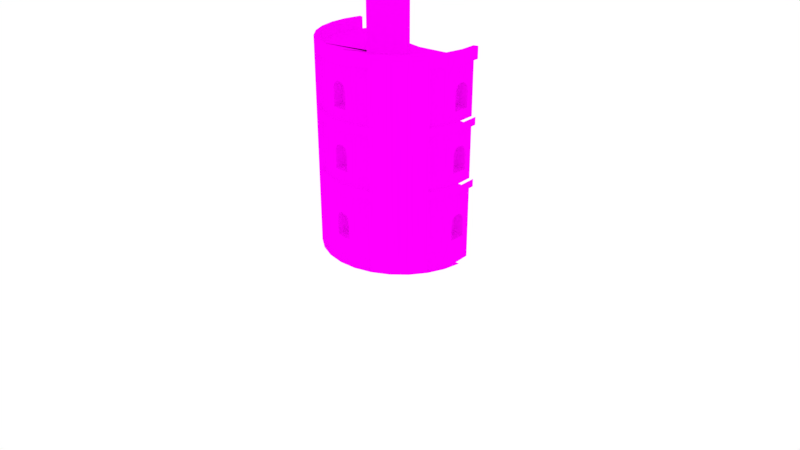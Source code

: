 # Source: clocktowerInside.blend  (saved by Blender 2.78.0; exported with 4.5.12 LTS)
import bpy
from mathutils import Matrix  # noqa: F401  (used for matrix-valued properties, if any)

bpy.ops.wm.read_factory_settings(use_empty=True)
scene = bpy.context.scene
scene.name = 'Scene'

# ---- collections
col_collection_1 = bpy.data.collections.new('Collection 1'); scene.collection.children.link(col_collection_1)

# ---- images (referenced by path relative to the original .blend; pixels are not part of the script)
import os
ASSET_DIR = os.environ.get("B2B_ASSET_DIR", "")  # directory of the original .blend (textures are referenced by path, not embedded)
HERE = os.path.dirname(os.path.abspath(__file__))  # packed textures are extracted next to this script under _unpacked/

def load_image(name, relpath, width, height, colorspace="sRGB"):
    """Load a texture the original file referenced (path relative to the .blend, or extracted next to this script)."""
    p = next((c for c in (os.path.join(HERE, relpath), os.path.join(ASSET_DIR, relpath)) if relpath and os.path.exists(c)), "")
    if p:
        img = bpy.data.images.load(p, check_existing=True)
        img.name = name
    else:  # same state as the original file: an image datablock whose file is absent (Cycles renders it pink)
        img = bpy.data.images.new(name, width, height)
        img.source = "FILE"
        img.filepath = "//" + (relpath or name)
    img.colorspace_settings.name = colorspace
    return img
img_redbricks_jpg = load_image('redBricks.jpg', 'redBricks.jpg', 1024, 1024, 'sRGB')
img_insidebake = load_image('insideBake', 'insideBake.png', 1024, 1024, 'sRGB')
img_whiteplaster_jpg = load_image('whitePlaster.jpg', 'whitePlaster.jpg', 1024, 1024, 'sRGB')
img_redmarble_jpg = load_image('redMarble.jpg', 'redMarble.jpg', 1024, 1024, 'sRGB')
img_clockface_jpg = load_image('clockFace.jpg', 'clockFace.jpg', 1024, 1024, 'sRGB')

# ---- materials (node trees are filled in below, after node groups)
mat_redbricks = bpy.data.materials.new('redBricks')
mat_redbricks.alpha_threshold = 0.0
mat_redbricks.roughness = 0.5
mat_whiteplaster = bpy.data.materials.new('whitePlaster')
mat_whiteplaster.alpha_threshold = 0.0
mat_whiteplaster.roughness = 0.5
mat_redmarble = bpy.data.materials.new('redMarble')
mat_redmarble.alpha_threshold = 0.0
mat_redmarble.roughness = 0.5
mat_clockface = bpy.data.materials.new('clockFace')
mat_clockface.alpha_threshold = 0.0
mat_clockface.roughness = 0.5

# ---- material node trees
mat_redbricks.use_nodes = True; mat_redbricks.node_tree.nodes.clear()
_N = mat_redbricks.node_tree.nodes; _L = mat_redbricks.node_tree.links
n0 = _N.new('ShaderNodeBsdfDiffuse'); n0.name = 'Diffuse BSDF'; n0.location = (10, 300)
n1 = _N.new('ShaderNodeTexImage'); n1.name = 'Image Texture'; n1.location = (-180, 300)
n1.width = 140
n1.image = img_redbricks_jpg
n2 = _N.new('ShaderNodeMixShader'); n2.name = 'Mix Shader'; n2.location = (220, 142)
n3 = _N.new('ShaderNodeBsdfDiffuse'); n3.name = 'Diffuse BSDF.001'; n3.location = (12, 17)
n4 = _N.new('ShaderNodeTexImage'); n4.name = 'Image Texture.001'; n4.location = (-175, 36)
n4.width = 140
n4.image = img_insidebake
n5 = _N.new('ShaderNodeOutputMaterial'); n5.name = 'Material Output'; n5.location = (429, 140)
_L.new(n1.outputs[0], n0.inputs[0])
_L.new(n4.outputs[0], n3.inputs[0])
_L.new(n3.outputs[0], n2.inputs[2])
_L.new(n0.outputs[0], n2.inputs[1])
_L.new(n2.outputs[0], n5.inputs[0])
n5.is_active_output = True
mat_whiteplaster.use_nodes = True; mat_whiteplaster.node_tree.nodes.clear()
_N = mat_whiteplaster.node_tree.nodes; _L = mat_whiteplaster.node_tree.links
n0 = _N.new('ShaderNodeBsdfDiffuse'); n0.name = 'Diffuse BSDF'; n0.location = (10, 300)
n1 = _N.new('ShaderNodeTexImage'); n1.name = 'Image Texture'; n1.location = (-180, 300)
n1.width = 140
n1.image = img_whiteplaster_jpg
n2 = _N.new('ShaderNodeMixShader'); n2.name = 'Mix Shader'; n2.location = (220, 142)
n3 = _N.new('ShaderNodeBsdfDiffuse'); n3.name = 'Diffuse BSDF.001'; n3.location = (12, 17)
n4 = _N.new('ShaderNodeOutputMaterial'); n4.name = 'Material Output'; n4.location = (423, 143)
n5 = _N.new('ShaderNodeTexImage'); n5.name = 'Image Texture.001'; n5.location = (-175, 36)
n5.width = 140
n5.image = img_insidebake
_L.new(n1.outputs[0], n0.inputs[0])
_L.new(n5.outputs[0], n3.inputs[0])
_L.new(n3.outputs[0], n2.inputs[2])
_L.new(n0.outputs[0], n2.inputs[1])
_L.new(n2.outputs[0], n4.inputs[0])
n4.is_active_output = True
mat_redmarble.use_nodes = True; mat_redmarble.node_tree.nodes.clear()
_N = mat_redmarble.node_tree.nodes; _L = mat_redmarble.node_tree.links
n0 = _N.new('ShaderNodeBsdfDiffuse'); n0.name = 'Diffuse BSDF'; n0.location = (10, 300)
n1 = _N.new('ShaderNodeTexImage'); n1.name = 'Image Texture'; n1.location = (-180, 300)
n1.width = 140
n1.image = img_redmarble_jpg
n2 = _N.new('ShaderNodeOutputMaterial'); n2.name = 'Material Output'; n2.location = (444, 149)
n3 = _N.new('ShaderNodeMixShader'); n3.name = 'Mix Shader'; n3.location = (220, 142)
n4 = _N.new('ShaderNodeBsdfDiffuse'); n4.name = 'Diffuse BSDF.001'; n4.location = (12, 17)
n5 = _N.new('ShaderNodeTexImage'); n5.name = 'Image Texture.001'; n5.location = (-175, 36)
n5.width = 140
n5.image = img_insidebake
_L.new(n1.outputs[0], n0.inputs[0])
_L.new(n5.outputs[0], n4.inputs[0])
_L.new(n4.outputs[0], n3.inputs[2])
_L.new(n0.outputs[0], n3.inputs[1])
_L.new(n3.outputs[0], n2.inputs[0])
n2.is_active_output = True
mat_clockface.use_nodes = True; mat_clockface.node_tree.nodes.clear()
_N = mat_clockface.node_tree.nodes; _L = mat_clockface.node_tree.links
n0 = _N.new('ShaderNodeBsdfDiffuse'); n0.name = 'Diffuse BSDF'; n0.location = (10, 300)
n1 = _N.new('ShaderNodeTexImage'); n1.name = 'Image Texture'; n1.location = (-180, 300)
n1.width = 140
n1.image = img_clockface_jpg
n2 = _N.new('ShaderNodeBsdfDiffuse'); n2.name = 'Diffuse BSDF.001'; n2.location = (12, 17)
n3 = _N.new('ShaderNodeTexImage'); n3.name = 'Image Texture.001'; n3.location = (-175, 36)
n3.width = 140
n3.image = img_insidebake
n4 = _N.new('ShaderNodeMixShader'); n4.name = 'Mix Shader'; n4.location = (253, 125)
n5 = _N.new('ShaderNodeOutputMaterial'); n5.name = 'Material Output'; n5.location = (475, 175)
_L.new(n1.outputs[0], n0.inputs[0])
_L.new(n3.outputs[0], n2.inputs[0])
_L.new(n2.outputs[0], n4.inputs[2])
_L.new(n0.outputs[0], n4.inputs[1])
_L.new(n4.outputs[0], n5.inputs[0])
n5.is_active_output = True

# ---- world
world_world = bpy.data.worlds.new('World'); scene.world = world_world
world_world.color = (1.0, 1.0, 1.0)
world_world.use_sun_shadow = False
world_world.sun_shadow_jitter_overblur = 0.0
world_world.cycles.sampling_method = 'MANUAL'

# ---- cameras
cam_camera = bpy.data.cameras.new('Camera')
cam_camera.clip_end = 100.0
cam_camera.lens = 35.0
cam_camera.sensor_width = 32.0
cam_camera.sensor_height = 18.0
cam_camera.ortho_scale = 7.314
cam_camera.dof.focus_distance = 0.0

# ---- meshes
me_circle = bpy.data.meshes.new('Circle')
me_circle.from_pydata([(0.2376, 0.5028, 3.349), (0.2352, 0.5052, 3.314), (0.228, 0.5124, 3.28), (0.2163, 0.5241, 3.249), (0.2006, 0.5398, 3.222), (0.1814, 0.559, 3.2), (0.1595, 0.5809, 3.183), (0.1358, 0.6046, 3.173), (0.1111, 0.6293, 3.17), (0.08642, 0.654, 3.173), (0.06269, 0.6777, 3.183), (0.04082, 0.6996, 3.2), (0.02164, 0.7187, 3.222), (0.005908, 0.7345, 3.249), (-0.005784, 0.7462, 3.28), (-0.01298, 0.7534, 3.314), (-0.01541, 0.7558, 3.349), (-0.01298, 0.7534, 3.384), (-0.005783, 0.7462, 3.417), (0.005908, 0.7345, 3.448), (0.02164, 0.7187, 3.475), (0.04082, 0.6996, 3.498), (0.06269, 0.6777, 3.514), (0.08642, 0.654, 3.524), (0.1111, 0.6293, 3.528), (0.1358, 0.6046, 3.524), (0.1595, 0.5809, 3.514), (0.1814, 0.559, 3.498), (0.2006, 0.5398, 3.475), (0.2163, 0.5241, 3.448), (0.228, 0.5124, 3.417), (0.2352, 0.5052, 3.384), (-0.4329, 0.4382, 3.571), (-0.08368, 0.7874, 3.571), (-0.08368, 0.08892, 3.571), (0.2656, 0.4382, 3.571), (-0.5625, 0.4382, 3.571), (-0.08368, 0.9169, 3.571), (0.3951, 0.4382, 3.571), (-0.08368, -0.0406, 3.571), (-0.3911, 0.4382, 3.646), (-0.08368, 0.7456, 3.646), (0.2238, 0.4382, 3.646), (-0.08368, 0.1307, 3.646), (-0.5215, 0.4382, 3.646), (-0.08368, 0.8759, 3.646), (0.3541, 0.4382, 3.646), (-0.08368, 0.0003996, 3.646), (-0.2913, 0.4382, 3.804), (-0.08368, 0.6458, 3.804), (0.1239, 0.4382, 3.804), (-0.08368, 0.2306, 3.804), (-0.08368, 0.4382, 3.976), (0.1175, 0.5863, 3.524), (0.09279, 0.611, 3.528), (0.09279, 0.611, 3.17), (0.1175, 0.5863, 3.173), (0.0681, 0.6356, 3.524), (0.0681, 0.6356, 3.173), (0.04437, 0.6594, 3.514), (0.04437, 0.6594, 3.183), (0.02249, 0.6812, 3.498), (0.02249, 0.6812, 3.2), (0.003322, 0.7004, 3.475), (0.003322, 0.7004, 3.222), (-0.01241, 0.7162, 3.448), (-0.0241, 0.7278, 3.417), (-0.01241, 0.7162, 3.249), (-0.0313, 0.735, 3.384), (-0.0241, 0.7278, 3.28), (-0.0313, 0.735, 3.314), (-0.03374, 0.7375, 3.349), (0.1631, 0.5407, 3.498), (0.1412, 0.5625, 3.183), (0.1631, 0.5407, 3.2), (0.1412, 0.5625, 3.514), (0.1823, 0.5215, 3.475), (0.1823, 0.5215, 3.222), (0.198, 0.5058, 3.448), (0.198, 0.5058, 3.249), (0.2097, 0.4941, 3.28), (0.2097, 0.4941, 3.417), (0.2169, 0.4869, 3.314), (0.2169, 0.4869, 3.384), (0.2193, 0.4844, 3.349), (0.9239, 0.6686, 2.346), (0.9239, 0.7087, 2.327), (0.9239, 0.7365, 2.292), (0.9239, 0.7464, 2.249), (0.781, 0.7087, 2.327), (0.781, 0.6686, 2.346), (0.9239, 0.7464, 2.022), (0.781, 0.7365, 2.292), (0.781, 0.7464, 2.249), (0.781, 0.7464, 2.022), (0.9239, 0.6686, 1.569), (0.9239, 0.7087, 1.55), (0.9239, 0.7365, 1.515), (0.9239, 0.7464, 1.471), (0.781, 0.7087, 1.55), (0.781, 0.6686, 1.569), (0.9239, 0.7464, 1.244), (0.781, 0.7365, 1.515), (0.781, 0.7464, 1.471), (0.781, 0.7464, 1.244), (0.9239, 0.6686, 0.6702), (0.9239, 0.7087, 0.6509), (0.9239, 0.7365, 0.6161), (0.9239, 0.7464, 0.5728), (0.781, 0.7087, 0.6509), (0.781, 0.6686, 0.6702), (0.9239, 0.7464, 0.3456), (0.781, 0.7365, 0.6161), (0.781, 0.7464, 0.5728), (0.781, 0.7464, 0.3456), (0.8933, 0.8689, 0.0), (0.9434, 0.8803, 0.9839), (0.8933, 0.8689, 0.9839), (0.9434, 0.8803, 1.084), (0.8933, 0.8689, 1.084), (0.9434, 0.8803, 1.782), (0.8933, 0.8689, 1.782), (0.9434, 0.8803, 1.882), (0.8933, 0.8689, 1.882), (0.8933, 0.8689, 2.581), (0.9434, 0.8803, 2.581), (0.9434, 0.8803, 2.731), (0.8829, 0.8665, 2.731), (-0.9442, 0.7087, 2.327), (-0.9442, 0.6686, 2.346), (-0.9442, 0.7365, 2.292), (-0.9442, 0.7464, 2.249), (-0.9442, 0.7464, 2.022), (-0.9442, 0.7087, 1.55), (-0.9442, 0.6686, 1.569), (-0.9442, 0.7365, 1.515), (-0.9442, 0.7464, 1.471), (-0.9442, 0.7464, 1.244), (-0.9442, 0.7087, 0.6509), (-0.9442, 0.6686, 0.6702), (-0.9442, 0.7365, 0.6161), (-0.9442, 0.7464, 0.5728), (-0.9442, 0.7464, 0.3456), (-1.057, 0.8689, 0.0), (-1.107, 0.8803, 0.9839), (-1.057, 0.8689, 0.9839), (-1.107, 0.8803, 1.084), (-1.057, 0.8689, 1.084), (-1.107, 0.8803, 1.782), (-1.057, 0.8689, 1.782), (-1.107, 0.8803, 1.882), (-1.057, 0.8689, 1.882), (-1.107, 0.8803, 2.581), (-1.107, 0.8803, 2.731), (-1.046, 0.8665, 2.581), (-0.9729, 1.076, 2.581), (-1.046, 0.8665, 2.731), (-1.07, 0.7464, 0.5728), (-1.07, 0.7464, 0.3456), (-1.071, 0.7365, 0.6161), (-1.079, 0.6686, 0.6702), (-1.075, 0.7087, 0.6509), (-1.071, 0.7365, 1.515), (-1.07, 0.7464, 1.471), (-1.07, 0.7464, 1.244), (-1.079, 0.6686, 1.569), (-1.075, 0.7087, 1.55), (-1.07, 0.7464, 2.022), (-1.071, 0.7365, 2.292), (-1.07, 0.7464, 2.249), (-1.079, 0.6686, 2.346), (-1.075, 0.7087, 2.327), (-0.05934, -0.2162, 0.6702), (-0.01925, -0.2162, 0.6509), (0.008503, -0.2162, 0.6161), (0.01841, -0.2162, 0.5728), (0.01841, -0.2162, 0.3456), (-0.05934, -0.2162, 1.569), (-0.01924, -0.2162, 1.55), (0.008503, -0.2162, 1.515), (0.01841, -0.2162, 1.471), (0.01841, -0.2162, 1.244), (-0.05934, -0.2162, 2.346), (-0.01924, -0.2162, 2.327), (0.008503, -0.2162, 2.292), (0.01841, -0.2162, 2.249), (0.01841, -0.2162, 2.022), (0.9239, 0.6241, 2.346), (0.9239, 0.584, 2.327), (0.9239, 0.5563, 2.292), (0.9239, 0.5464, 2.249), (0.781, 0.584, 2.327), (0.781, 0.6241, 2.346), (0.9239, 0.5464, 2.022), (0.781, 0.5563, 2.292), (0.781, 0.5464, 2.249), (0.781, 0.5464, 2.022), (0.9239, 0.6241, 1.569), (0.9239, 0.584, 1.55), (0.9239, 0.5563, 1.515), (0.9239, 0.5464, 1.471), (0.781, 0.584, 1.55), (0.781, 0.6241, 1.569), (0.9239, 0.5464, 1.244), (0.781, 0.5563, 1.515), (0.781, 0.5464, 1.471), (0.781, 0.5464, 1.244), (0.9239, 0.6241, 0.6702), (0.9239, 0.584, 0.6509), (0.9239, 0.5563, 0.6161), (0.9239, 0.5464, 0.5728), (0.781, 0.584, 0.6509), (0.781, 0.6241, 0.6702), (0.9239, 0.5464, 0.3456), (0.781, 0.5563, 0.6161), (0.781, 0.5464, 0.5728), (0.781, 0.5464, 0.3456), (0.9184, 0.6464, 0.0), (0.8933, 0.4238, 0.0), (0.8194, 0.2125, 0.0), (0.3523, -0.2546, 0.0), (0.1409, -0.3286, 0.0), (0.1524, -0.3787, 0.9839), (0.3746, -0.3009, 0.9839), (0.8657, 0.1902, 0.9839), (0.9434, 0.4124, 0.9839), (0.9698, 0.6464, 0.9839), (0.1409, -0.3286, 0.9839), (0.3523, -0.2546, 0.9839), (0.9698, 0.6464, 0.0), (0.9434, 0.4124, 0.0), (0.8657, 0.1902, 0.0), (0.7404, -0.009172, 0.0), (0.5739, -0.1757, 0.0), (0.3746, -0.3009, 0.0), (0.1524, -0.3787, 0.0), (0.8194, 0.2125, 0.9839), (0.8933, 0.4238, 0.9839), (0.9184, 0.6464, 0.9839), (0.5739, -0.1757, 0.9841), (0.7404, -0.009172, 0.9841), (0.8657, 0.1902, 1.084), (0.9434, 0.4124, 1.084), (0.5739, -0.1757, 1.084), (0.7404, -0.009172, 1.084), (0.1524, -0.3787, 1.084), (0.3746, -0.3009, 1.084), (0.9698, 0.6464, 1.084), (0.1409, -0.3286, 1.084), (0.3523, -0.2546, 1.084), (0.8194, 0.2125, 1.084), (0.8933, 0.4238, 1.084), (0.9184, 0.6464, 1.084), (0.1524, -0.3787, 1.782), (0.3746, -0.3009, 1.782), (0.8657, 0.1902, 1.782), (0.9434, 0.4124, 1.782), (0.9698, 0.6464, 1.782), (0.1409, -0.3286, 1.782), (0.3523, -0.2546, 1.782), (0.8194, 0.2125, 1.782), (0.8933, 0.4238, 1.782), (0.9184, 0.6464, 1.782), (0.5739, -0.1757, 1.782), (0.7404, -0.009172, 1.782), (0.8657, 0.1902, 1.882), (0.9434, 0.4124, 1.882), (0.5739, -0.1757, 1.882), (0.7404, -0.009172, 1.882), (0.1524, -0.3787, 1.882), (0.3746, -0.3009, 1.882), (0.9698, 0.6464, 1.882), (0.1409, -0.3286, 1.882), (0.3523, -0.2546, 1.882), (0.8194, 0.2125, 1.882), (0.8933, 0.4238, 1.882), (0.9184, 0.6464, 1.882), (0.5739, -0.1757, 2.582), (0.7404, -0.009172, 2.582), (0.9184, 0.6464, 2.581), (0.8933, 0.4238, 2.581), (0.8194, 0.2125, 2.581), (0.9698, 0.6464, 2.581), (0.9434, 0.4124, 2.581), (0.8657, 0.1902, 2.581), (0.3746, -0.3009, 2.581), (0.1524, -0.3787, 2.581), (0.5739, -0.1757, 2.732), (0.7404, -0.009172, 2.732), (0.9698, 0.6464, 2.731), (0.9434, 0.4124, 2.731), (0.8657, 0.1902, 2.731), (0.3746, -0.3009, 2.731), (0.1524, -0.3787, 2.731), (0.5352, -0.1271, 2.582), (0.6918, 0.02956, 2.582), (0.1385, -0.3181, 2.581), (0.3476, -0.2449, 2.581), (0.5352, -0.1271, 2.732), (0.6918, 0.02957, 2.732), (0.8829, 0.4262, 2.731), (0.8097, 0.2171, 2.731), (0.1385, -0.3181, 2.731), (0.3476, -0.2449, 2.731), (0.01841, -0.3424, 0.3456), (-0.01924, -0.3466, 0.6509), (0.008503, -0.3435, 0.6161), (0.01841, -0.3424, 0.5728), (-0.05934, -0.3511, 0.6702), (0.01841, -0.3424, 1.244), (-0.01924, -0.3466, 1.55), (0.008503, -0.3435, 1.515), (0.01841, -0.3424, 1.471), (-0.05934, -0.3511, 1.569), (0.008503, -0.3435, 2.292), (0.01841, -0.3424, 2.249), (0.01841, -0.3424, 2.022), (-0.05934, -0.3511, 2.346), (-0.01924, -0.3466, 2.327), (0.781, 0.6464, 2.022), (0.781, 0.6464, 2.249), (0.781, 0.6464, 0.3456), (0.781, 0.6464, 0.5728), (0.781, 0.6464, 1.244), (0.9239, 0.6464, 2.022), (0.9073, 0.6464, 2.731), (0.781, 0.6464, 1.471), (0.9239, 0.6464, 0.3456), (0.9239, 0.6464, 1.244), (-0.1038, -0.2162, 0.6702), (-0.1439, -0.2162, 0.6509), (-0.1717, -0.2162, 0.6161), (-0.1816, -0.2162, 0.5728), (-0.1816, -0.2162, 0.3456), (-0.1038, -0.2162, 1.569), (-0.1439, -0.2162, 1.55), (-0.1717, -0.2162, 1.515), (-0.1816, -0.2162, 1.471), (-0.1816, -0.2162, 1.244), (-0.1038, -0.2162, 2.346), (-0.1439, -0.2162, 2.327), (-0.1717, -0.2162, 2.292), (-0.1816, -0.2162, 2.249), (-0.1816, -0.2162, 2.022), (-0.9442, 0.584, 2.327), (-0.9442, 0.6241, 2.346), (-0.9442, 0.5563, 2.292), (-0.9442, 0.5464, 2.249), (-0.9442, 0.5464, 2.022), (-0.9442, 0.584, 1.55), (-0.9442, 0.6241, 1.569), (-0.9442, 0.5563, 1.515), (-0.9442, 0.5464, 1.471), (-0.9442, 0.5464, 1.244), (-0.9442, 0.584, 0.6509), (-0.9442, 0.6241, 0.6702), (-0.9442, 0.5563, 0.6161), (-0.9442, 0.5464, 0.5728), (-0.9442, 0.5464, 0.3456), (-1.082, 0.6464, 0.0), (-1.057, 0.4238, 0.0), (-0.9826, 0.2125, 0.0), (-0.5155, -0.2546, 0.0), (-0.3041, -0.3286, 0.0), (-0.08159, -0.3536, 0.0), (-0.08159, -0.405, 0.9839), (-0.3155, -0.3787, 0.9839), (-0.5378, -0.3009, 0.9839), (-1.029, 0.1902, 0.9839), (-1.107, 0.4124, 0.9839), (-1.133, 0.6464, 0.9839), (-0.08159, -0.3536, 0.9839), (-0.3041, -0.3286, 0.9839), (-0.5155, -0.2546, 0.9839), (-1.133, 0.6464, 0.0), (-1.107, 0.4124, 0.0), (-1.029, 0.1902, 0.0), (-0.9036, -0.009172, 0.0), (-0.7371, -0.1757, 0.0), (-0.5378, -0.3009, 0.0), (-0.3155, -0.3787, 0.0), (-0.08159, -0.405, 0.0), (-0.9826, 0.2125, 0.9839), (-1.057, 0.4238, 0.9839), (-1.082, 0.6464, 0.9839), (-0.7371, -0.1757, 0.9841), (-0.9036, -0.009172, 0.9841), (-1.029, 0.1902, 1.084), (-1.107, 0.4124, 1.084), (-0.7371, -0.1757, 1.084), (-0.9036, -0.009172, 1.084), (-0.08159, -0.405, 1.084), (-0.3155, -0.3787, 1.084), (-0.5378, -0.3009, 1.084), (-1.133, 0.6464, 1.084), (-0.08159, -0.3536, 1.084), (-0.3041, -0.3286, 1.084), (-0.5155, -0.2546, 1.084), (-0.9826, 0.2125, 1.084), (-1.057, 0.4238, 1.084), (-1.082, 0.6464, 1.084), (-0.08159, -0.405, 1.782), (-0.3155, -0.3787, 1.782), (-0.5378, -0.3009, 1.782), (-1.029, 0.1902, 1.782), (-1.107, 0.4124, 1.782), (-1.133, 0.6464, 1.782), (-0.08159, -0.3536, 1.782), (-0.3041, -0.3286, 1.782), (-0.5155, -0.2546, 1.782), (-0.9826, 0.2125, 1.782), (-1.057, 0.4238, 1.782), (-1.082, 0.6464, 1.782), (-0.7371, -0.1757, 1.782), (-0.9036, -0.009172, 1.782), (-1.029, 0.1902, 1.882), (-1.107, 0.4124, 1.882), (-0.7371, -0.1757, 1.882), (-0.9036, -0.009172, 1.882), (-0.08159, -0.405, 1.882), (-0.3155, -0.3787, 1.882), (-0.5378, -0.3009, 1.882), (-1.133, 0.6464, 1.882), (-0.08159, -0.3536, 1.882), (-0.3041, -0.3286, 1.882), (-0.5155, -0.2546, 1.882), (-0.9826, 0.2125, 1.882), (-1.057, 0.4238, 1.882), (-1.082, 0.6464, 1.882), (-0.7371, -0.1757, 2.582), (-0.9036, -0.009172, 2.582), (-1.133, 0.6464, 2.581), (-1.107, 0.4124, 2.581), (-1.029, 0.1902, 2.581), (-0.5378, -0.3009, 2.581), (-0.3155, -0.3787, 2.581), (-0.08159, -0.405, 2.581), (-0.7371, -0.1757, 2.732), (-0.9036, -0.009172, 2.732), (-1.133, 0.6464, 2.731), (-1.107, 0.4124, 2.731), (-1.029, 0.1902, 2.731), (-0.5378, -0.3009, 2.731), (-0.3155, -0.3787, 2.731), (-0.08159, -0.405, 2.731), (-0.6984, -0.1271, 2.582), (-0.855, 0.02956, 2.582), (-1.046, 0.4262, 2.581), (-0.9729, 0.2171, 2.581), (-0.3017, -0.3181, 2.581), (-0.5108, -0.2449, 2.581), (-0.6984, -0.1271, 2.732), (-0.855, 0.02957, 2.732), (-1.046, 0.4262, 2.731), (-0.9729, 0.2171, 2.731), (-0.3017, -0.3181, 2.731), (-0.5108, -0.2449, 2.731), (-0.1816, -0.3424, 0.3456), (-0.08159, -0.3536, 0.3456), (-0.1439, -0.3466, 0.6509), (-0.1717, -0.3435, 0.6161), (-0.1816, -0.3424, 0.5728), (-1.07, 0.5464, 0.5728), (-1.07, 0.5464, 0.3456), (-1.082, 0.6464, 0.3456), (-1.071, 0.5563, 0.6161), (-0.1038, -0.3511, 0.6702), (-1.079, 0.6241, 0.6702), (-1.075, 0.584, 0.6509), (-0.1816, -0.3424, 1.244), (-0.08159, -0.3536, 1.244), (-0.1439, -0.3466, 1.55), (-0.1717, -0.3435, 1.515), (-0.1816, -0.3424, 1.471), (-1.071, 0.5563, 1.515), (-1.07, 0.5464, 1.471), (-1.07, 0.5464, 1.244), (-1.082, 0.6464, 1.244), (-0.1038, -0.3511, 1.569), (-1.079, 0.6241, 1.569), (-1.075, 0.584, 1.55), (-1.082, 0.6464, 2.022), (-1.07, 0.5464, 2.022), (-1.071, 0.5563, 2.292), (-1.07, 0.5464, 2.249), (-0.1717, -0.3435, 2.292), (-0.1816, -0.3424, 2.249), (-0.1816, -0.3424, 2.022), (-0.08159, -0.3536, 2.022), (-0.1038, -0.3511, 2.346), (-0.1439, -0.3466, 2.327), (-1.079, 0.6241, 2.346), (-1.075, 0.584, 2.327), (-0.9442, 0.6464, 2.022), (-0.08159, -0.3425, 2.581), (-0.9442, 0.6464, 2.249), (-0.9442, 0.6464, 0.3456), (-0.08159, -0.2162, 0.3456), (-0.08159, -0.3425, 2.731), (-0.9442, 0.6464, 0.5728), (-0.08159, -0.2162, 0.5728), (-0.08159, -0.2162, 2.022), (-0.08159, -0.2162, 2.249), (-1.07, 0.6464, 2.581), (-0.9442, 0.6464, 1.244), (-1.07, 0.6464, 2.731), (-0.9442, 0.6464, 1.471), (-0.08159, -0.2162, 1.244), (-0.08159, -0.2162, 1.471), (0.152, 0.5517, 2.582), (0.2007, 0.5031, 2.582), (0.02984, 0.6739, 2.582), (0.07127, 0.6325, 2.582), (-0.01878, 0.7225, 2.582), (0.1106, 0.5931, 2.582), (0.2656, 0.4382, 2.582), (0.02984, 0.2024, 2.582), (-0.01878, 0.1538, 2.582), (-0.08368, 0.08892, 2.582), (0.1106, 0.2832, 2.582), (0.07127, 0.2439, 2.582), (0.2007, 0.3733, 2.582), (0.152, 0.3247, 2.582), (-0.1486, 0.1538, 2.582), (-0.1972, 0.2024, 2.582), (-0.2386, 0.2439, 2.582), (-0.278, 0.2832, 2.582), (-0.3194, 0.3247, 2.582), (-0.4329, 0.4382, 2.582), (-0.368, 0.3733, 2.582), (-0.08368, 0.7874, 2.582), (-0.278, 0.5931, 2.582), (-0.2386, 0.6325, 2.582), (-0.3194, 0.5517, 2.582), (-0.368, 0.5031, 2.582), (-0.1972, 0.6739, 2.582), (-0.1486, 0.7225, 2.582)], [], [(0, 1, 82, 84), (1, 2, 80, 82), (2, 3, 79, 80), (3, 4, 77, 79), (4, 5, 74, 77), (5, 6, 73, 74), (6, 7, 56, 73), (7, 8, 55, 56), (8, 9, 58, 55), (9, 10, 60, 58), (10, 11, 62, 60), (11, 12, 64, 62), (12, 13, 67, 64), (13, 14, 69, 67), (14, 15, 70, 69), (15, 16, 71, 70), (16, 17, 68, 71), (17, 18, 66, 68), (18, 19, 65, 66), (19, 20, 63, 65), (20, 21, 61, 63), (21, 22, 59, 61), (22, 23, 57, 59), (23, 24, 54, 57), (24, 25, 53, 54), (25, 26, 75, 53), (26, 27, 72, 75), (27, 28, 76, 72), (28, 29, 78, 76), (29, 30, 81, 78), (30, 31, 83, 81), (31, 0, 84, 83), (0, 31, 30, 29, 28, 27, 26, 25, 24, 23, 22, 21, 20, 19, 18, 17, 16, 15, 14, 13, 12, 11, 10, 9, 8, 7, 6, 5, 4, 3, 2, 1), (33, 37, 36, 32), (36, 44, 47, 39), (32, 36, 39, 34), (35, 38, 37, 33), (34, 39, 38, 35), (41, 49, 48, 40), (38, 46, 45, 37), (39, 47, 46, 38), (37, 45, 44, 36), (40, 44, 45, 41), (41, 45, 46, 42), (42, 46, 47, 43), (43, 47, 44, 40), (48, 52, 51), (40, 48, 51, 43), (42, 50, 49, 41), (43, 51, 50, 42), (50, 52, 49), (51, 52, 50), (49, 52, 48), (35, 33, 71, 68, 66, 65, 63, 61, 59, 57, 54, 53, 75, 72, 76, 78, 81, 83, 84), (319, 320, 93, 94), (279, 124, 127, 325), (323, 326, 103, 104), (91, 324, 319, 94), (101, 328, 323, 104), (111, 327, 321, 114), (115, 217, 327, 111, 108, 107, 106, 105, 238, 117), (226, 247, 118, 116), (119, 252, 328, 101, 98, 97, 96, 95, 262, 121), (257, 271, 122, 120), (123, 276, 324, 91, 88, 87, 86, 85, 279, 124), (126, 289, 325, 127), (282, 289, 126, 125), (95, 96, 99, 100), (88, 91, 94, 93), (106, 107, 112, 109), (87, 88, 93, 92), (97, 98, 103, 102), (108, 111, 114, 113), (98, 101, 104, 103), (85, 86, 89, 90), (105, 106, 109, 110), (96, 97, 102, 99), (86, 87, 92, 89), (107, 108, 113, 112), (321, 322, 113, 114), (326, 100, 99, 102, 103), (322, 110, 109, 112, 113), (320, 90, 89, 92, 93), (279, 282, 125, 124), (493, 132, 131, 495), (503, 505, 156, 154), (504, 137, 136, 506), (167, 132, 493, 481), (164, 137, 504, 477), (158, 142, 496, 464), (143, 145, 384, 160, 161, 159, 157, 158, 464, 359), (370, 144, 146, 394), (147, 149, 412, 165, 166, 162, 163, 164, 477, 400), (406, 148, 150, 422), (151, 154, 503, 170, 171, 168, 169, 167, 481, 428), (153, 156, 505, 439), (431, 152, 153, 439), (165, 134, 133, 166), (169, 131, 132, 167), (161, 138, 140, 159), (168, 130, 131, 169), (162, 135, 136, 163), (157, 141, 142, 158), (163, 136, 137, 164), (170, 129, 128, 171), (160, 139, 138, 161), (166, 133, 135, 162), (171, 128, 130, 168), (159, 140, 141, 157), (496, 142, 141, 499), (506, 136, 135, 133, 134), (499, 141, 140, 138, 139), (495, 131, 130, 128, 129), (503, 154, 152, 431), (498, 302, 293, 444), (319, 196, 195, 320), (175, 500, 172, 173, 174), (175, 176, 497, 500), (180, 508, 177, 178, 179), (180, 181, 507, 508), (279, 325, 300, 280), (185, 502, 182, 183, 184), (185, 186, 501, 502), (497, 176, 304, 458), (323, 206, 205, 326), (193, 196, 319, 324), (203, 206, 323, 328), (213, 216, 321, 327), (233, 239, 240, 232), (219, 236, 237, 218), (234, 223, 239, 233), (221, 227, 228, 220), (220, 228, 223, 234), (364, 458, 304, 307, 306, 305, 308, 371, 227, 221), (232, 240, 224, 231), (219, 231, 224, 236), (218, 237, 238, 105, 207, 208, 209, 210, 213, 327, 217), (217, 229, 230, 231, 219, 218), (234, 235, 381, 364, 221, 220), (238, 237, 236, 224, 225, 226), (223, 228, 227, 371, 365, 222), (225, 224, 241, 242), (222, 365, 391, 245), (223, 246, 243, 239), (226, 225, 242, 247), (223, 222, 245, 246), (240, 244, 241, 224), (239, 243, 244, 240), (252, 247, 242, 241, 250, 251), (246, 245, 391, 395, 248, 249), (251, 261, 262, 95, 197, 198, 199, 200, 203, 328, 252), (241, 255, 260, 250), (395, 470, 309, 312, 311, 310, 313, 407, 258, 248), (244, 264, 255, 241), (248, 258, 259, 249), (246, 254, 263, 243), (249, 259, 254, 246), (250, 260, 261, 251), (243, 263, 264, 244), (262, 261, 260, 255, 256, 257), (254, 259, 258, 407, 401, 253), (256, 255, 265, 266), (253, 401, 419, 269), (254, 270, 267, 263), (257, 256, 266, 271), (254, 253, 269, 270), (264, 268, 265, 255), (263, 267, 268, 264), (276, 271, 266, 265, 274, 275), (270, 269, 419, 423, 272, 273), (275, 280, 279, 85, 187, 188, 189, 190, 193, 324, 276), (265, 284, 281, 274), (423, 488, 316, 315, 314, 318, 317, 494, 296, 272), (268, 278, 284, 265), (272, 296, 297, 273), (270, 285, 277, 267), (273, 297, 285, 270), (274, 281, 280, 275), (267, 277, 278, 268), (285, 297, 296, 286), (288, 299, 301, 291), (284, 278, 295, 281), (283, 280, 281, 284), (293, 302, 303, 292), (296, 302, 498, 494), (280, 300, 301, 281), (294, 298, 303, 297), (295, 299, 298, 294), (297, 303, 302, 296), (281, 301, 299, 295), (277, 285, 297, 294), (292, 303, 298, 287), (286, 296, 494, 436), (287, 298, 299, 288), (290, 300, 325, 289), (278, 277, 294, 295), (291, 301, 300, 290), (286, 436, 444, 293), (285, 286, 293, 292), (292, 287, 277, 285), (287, 288, 278, 277), (288, 291, 284, 278), (283, 284, 291, 290), (282, 283, 290, 289), (190, 195, 196, 193), (309, 181, 180, 312), (208, 211, 214, 209), (189, 194, 195, 190), (199, 204, 205, 200), (210, 215, 216, 213), (307, 175, 174, 306), (200, 205, 206, 203), (306, 174, 173, 305), (314, 184, 183, 318), (305, 173, 172, 308), (207, 212, 211, 208), (310, 178, 177, 313), (311, 179, 178, 310), (198, 201, 204, 199), (187, 192, 191, 188), (197, 202, 201, 198), (304, 176, 175, 307), (316, 186, 185, 315), (188, 191, 194, 189), (318, 183, 182, 317), (85, 90, 192, 187), (209, 214, 215, 210), (105, 110, 212, 207), (312, 180, 179, 311), (315, 185, 184, 314), (95, 100, 202, 197), (321, 216, 215, 322), (326, 205, 204, 201, 202, 100), (322, 215, 214, 211, 212, 110), (501, 186, 316, 488), (320, 195, 194, 191, 192, 90), (279, 280, 283, 282), (507, 181, 309, 470), (498, 444, 443, 455), (493, 495, 347, 348), (332, 331, 330, 329, 172, 500), (332, 500, 497, 333), (337, 336, 335, 334, 177, 508), (337, 508, 507, 338), (503, 447, 453, 505), (342, 341, 340, 339, 182, 502), (342, 502, 501, 343), (497, 458, 457, 333), (504, 506, 352, 353), (482, 481, 493, 348), (476, 477, 504, 353), (463, 464, 496, 358), (378, 377, 386, 385), (361, 360, 383, 382), (379, 378, 385, 367), (363, 362, 373, 372), (362, 379, 367, 373), (364, 363, 372, 371, 308, 466, 459, 460, 461, 457, 458), (377, 376, 368, 386), (361, 382, 368, 376), (360, 359, 464, 463, 462, 465, 468, 467, 160, 384, 383), (359, 360, 361, 376, 375, 374), (379, 362, 363, 364, 381, 380), (384, 370, 369, 368, 382, 383), (367, 366, 365, 371, 372, 373), (369, 388, 387, 368), (366, 392, 391, 365), (367, 385, 389, 393), (370, 394, 388, 369), (367, 393, 392, 366), (386, 368, 387, 390), (385, 386, 390, 389), (400, 399, 398, 387, 388, 394), (393, 397, 396, 395, 391, 392), (399, 400, 477, 476, 475, 474, 480, 479, 165, 412, 411), (387, 398, 410, 404), (395, 396, 408, 407, 313, 478, 471, 472, 473, 469, 470), (390, 387, 404, 414), (396, 397, 409, 408), (393, 389, 413, 403), (397, 393, 403, 409), (398, 399, 411, 410), (389, 390, 414, 413), (412, 406, 405, 404, 410, 411), (403, 402, 401, 407, 408, 409), (405, 416, 415, 404), (402, 420, 419, 401), (403, 413, 417, 421), (406, 422, 416, 405), (403, 421, 420, 402), (414, 404, 415, 418), (413, 414, 418, 417), (428, 427, 426, 415, 416, 422), (421, 425, 424, 423, 419, 420), (427, 428, 481, 482, 484, 483, 492, 491, 170, 503, 447), (415, 426, 448, 433), (423, 424, 449, 494, 317, 489, 490, 485, 486, 487, 488), (418, 415, 433, 430), (424, 425, 450, 449), (421, 417, 429, 434), (425, 421, 434, 450), (426, 427, 447, 448), (417, 418, 430, 429), (434, 435, 449, 450), (438, 441, 454, 452), (433, 448, 446, 430), (432, 433, 448, 447), (443, 442, 456, 455), (449, 494, 498, 455), (447, 448, 454, 453), (445, 450, 456, 451), (446, 445, 451, 452), (450, 449, 455, 456), (448, 446, 452, 454), (429, 445, 450, 434), (442, 437, 451, 456), (435, 436, 494, 449), (437, 438, 452, 451), (440, 439, 505, 453), (430, 446, 445, 429), (441, 440, 453, 454), (435, 443, 444, 436), (434, 442, 443, 435), (442, 434, 429, 437), (437, 429, 430, 438), (438, 430, 433, 441), (432, 440, 441, 433), (431, 439, 440, 432), (484, 482, 348, 347), (466, 308, 172, 329), (469, 473, 337, 338), (468, 465, 356, 354), (483, 484, 347, 346), (474, 475, 352, 351), (462, 463, 358, 357), (461, 460, 331, 332), (475, 476, 353, 352), (460, 459, 330, 331), (485, 490, 340, 341), (467, 468, 354, 355), (472, 471, 335, 336), (480, 474, 351, 349), (491, 492, 344, 345), (479, 480, 349, 350), (457, 461, 332, 333), (490, 489, 339, 340), (487, 486, 342, 343), (478, 313, 177, 334), (492, 483, 346, 344), (459, 466, 329, 330), (471, 478, 334, 335), (170, 491, 345, 129), (465, 462, 357, 356), (160, 467, 355, 139), (473, 472, 336, 337), (489, 317, 182, 339), (486, 485, 341, 342), (165, 479, 350, 134), (496, 499, 357, 358), (506, 134, 350, 349, 351, 352), (499, 139, 355, 354, 356, 357), (501, 488, 487, 343), (495, 129, 345, 344, 346, 347), (503, 431, 432, 447), (507, 470, 469, 338), (447, 517, 516, 448), (450, 522, 521, 449), (124, 279, 530, 536), (494, 449, 521, 515), (295, 294, 514, 512), (447, 503, 518, 517), (448, 516, 520, 446), (281, 511, 513, 280), (155, 524, 523, 154), (450, 445, 519, 522), (296, 510, 509, 297), (296, 494, 515, 510), (295, 512, 511, 281), (294, 297, 509, 514), (279, 280, 513, 530), (445, 446, 520, 519), (503, 154, 523, 518), (515, 35, 84, 82, 80, 79, 77, 74, 73, 56, 55, 58, 60, 62, 64, 67, 69, 70, 71, 33, 530, 513, 511, 512, 514, 509, 510), (530, 33, 32, 528, 534, 533, 531, 532, 535, 536), (518, 34, 35, 515, 521, 522, 519, 520, 516, 517), (528, 32, 34, 518, 523, 524, 525, 526, 527, 529)])
me_circle.polygons.foreach_set('material_index', [0, 0, 0, 0, 0, 0, 0, 0, 0, 0, 0, 0, 0, 0, 0, 0, 0, 0, 0, 0, 0, 0, 0, 0, 0, 0, 0, 0, 0, 0, 0, 0, 3, 2, 2, 2, 2, 2, 2, 2, 2, 2, 2, 2, 2, 2, 2, 2, 2, 2, 2, 2, 2, 1, 0, 2, 0, 0, 0, 0, 1, 2, 1, 2, 1, 0, 2, 0, 0, 0, 0, 0, 0, 0, 0, 0, 0, 0, 0, 0, 0, 0, 0, 0, 0, 2, 0, 0, 0, 0, 1, 2, 1, 2, 1, 0, 2, 0, 0, 0, 0, 0, 0, 0, 0, 0, 0, 0, 0, 0, 0, 0, 0, 0, 0, 0, 0, 0, 0, 0, 2, 0, 0, 0, 0, 0, 0, 0, 0, 1, 0, 1, 0, 1, 0, 0, 1, 0, 0, 0, 0, 2, 2, 2, 2, 2, 2, 2, 0, 0, 1, 0, 1, 0, 1, 0, 0, 1, 0, 0, 0, 2, 2, 2, 2, 2, 2, 2, 0, 0, 1, 0, 1, 0, 1, 0, 0, 1, 0, 0, 0, 0, 0, 0, 2, 2, 2, 2, 2, 2, 0, 0, 0, 0, 0, 0, 0, 2, 2, 2, 2, 2, 2, 2, 0, 0, 0, 0, 0, 0, 0, 0, 0, 0, 0, 0, 0, 0, 0, 0, 0, 0, 0, 0, 0, 0, 0, 0, 0, 0, 0, 0, 0, 0, 0, 0, 0, 0, 0, 0, 0, 0, 0, 0, 2, 0, 0, 0, 0, 0, 0, 0, 0, 1, 0, 1, 0, 1, 0, 0, 1, 0, 0, 0, 0, 2, 2, 2, 2, 2, 2, 2, 0, 0, 1, 0, 1, 0, 1, 0, 0, 1, 0, 0, 0, 2, 2, 2, 2, 2, 2, 2, 0, 0, 1, 0, 1, 0, 1, 0, 0, 1, 0, 0, 0, 0, 0, 0, 2, 2, 2, 2, 2, 2, 0, 0, 0, 0, 0, 0, 0, 2, 2, 2, 2, 2, 2, 2, 0, 0, 0, 0, 0, 0, 0, 0, 0, 0, 0, 0, 0, 0, 0, 0, 0, 0, 0, 0, 0, 0, 0, 0, 0, 0, 0, 0, 0, 0, 0, 0, 0, 0, 0, 0, 0, 0, 0, 0, 0, 0, 0, 0, 0, 0, 0, 0, 0, 0, 0, 0, 0, 0, 1, 1, 1, 1])
_uv = me_circle.uv_layers.new(name='UVMap')
_uv.uv.foreach_set('vector', [0.3646, 0.4771, 0.3646, 0.482, 0.3682, 0.482, 0.3682, 0.4771, 0.3646, 0.482, 0.3646, 0.4868, 0.3682, 0.4868, 0.3682, 0.482, 0.3646, 0.4868, 0.3646, 0.4917, 0.3682, 0.4917, 0.3682, 0.4868, 0.3646, 0.4917, 0.3646, 0.4965, 0.3682, 0.4965, 0.3682, 0.4917, 0.3646, 0.4965, 0.3646, 0.5014, 0.3682, 0.5014, 0.3682, 0.4965, 0.3646, 0.5014, 0.3646, 0.5063, 0.3682, 0.5063, 0.3682, 0.5014, 0.3646, 0.5063, 0.3646, 0.5111, 0.3682, 0.5111, 0.3682, 0.5063, 0.3646, 0.5111, 0.3646, 0.516, 0.3682, 0.516, 0.3682, 0.5111, 0.3646, 0.516, 0.3646, 0.5208, 0.3682, 0.5208, 0.3682, 0.516, 0.3646, 0.5208, 0.3646, 0.5257, 0.3682, 0.5257, 0.3682, 0.5208, 0.3646, 0.5257, 0.3646, 0.5306, 0.3682, 0.5306, 0.3682, 0.5257, 0.3646, 0.5306, 0.3646, 0.5354, 0.3682, 0.5354, 0.3682, 0.5306, 0.3646, 0.5354, 0.3646, 0.5403, 0.3682, 0.5403, 0.3682, 0.5354, 0.3646, 0.5403, 0.3646, 0.5452, 0.3682, 0.5452, 0.3682, 0.5403, 0.3646, 0.5452, 0.3646, 0.55, 0.3682, 0.55, 0.3682, 0.5452, 0.3646, 0.55, 0.3646, 0.5549, 0.3682, 0.5549, 0.3682, 0.55, 0.3646, 0.5549, 0.3646, 0.5597, 0.3682, 0.5597, 0.3682, 0.5549, 0.3646, 0.5597, 0.3646, 0.5646, 0.3682, 0.5646, 0.3682, 0.5597, 0.3646, 0.5646, 0.3646, 0.5695, 0.3682, 0.5695, 0.3682, 0.5646, 0.3646, 0.5695, 0.3646, 0.5743, 0.3682, 0.5743, 0.3682, 0.5695, 0.3646, 0.5743, 0.3646, 0.5792, 0.3682, 0.5792, 0.3682, 0.5743, 0.3646, 0.5792, 0.3646, 0.5841, 0.3682, 0.5841, 0.3682, 0.5792, 0.3646, 0.5841, 0.3646, 0.5889, 0.3682, 0.5889, 0.3682, 0.5841, 0.3646, 0.5889, 0.3646, 0.5938, 0.3682, 0.5938, 0.3682, 0.5889, 0.3646, 0.5938, 0.3646, 0.5986, 0.3682, 0.5986, 0.3682, 0.5938, 0.3646, 0.5986, 0.3646, 0.6035, 0.3682, 0.6035, 0.3682, 0.5986, 0.3646, 0.6035, 0.3646, 0.6084, 0.3682, 0.6084, 0.3682, 0.6035, 0.3646, 0.6084, 0.3646, 0.6132, 0.3682, 0.6132, 0.3682, 0.6084, 0.3646, 0.6132, 0.3646, 0.6181, 0.3682, 0.6181, 0.3682, 0.6132, 0.3646, 0.6181, 0.3646, 0.623, 0.3682, 0.623, 0.3682, 0.6181, 0.3646, 0.623, 0.3646, 0.6278, 0.3682, 0.6278, 0.3682, 0.623, 0.3646, 0.6278, 0.3646, 0.6327, 0.3682, 0.6327, 0.3682, 0.6278, 0.01793, 0.4943, 0.02577, 0.5876, 0.05173, 0.6774, 0.09482, 0.7604, 0.1534, 0.8333, 0.2252, 0.8934, 0.3074, 0.9384, 0.397, 0.9664, 0.4904, 0.9765, 0.5841, 0.9682, 0.6745, 0.9419, 0.758, 0.8986, 0.8316, 0.8399, 0.8923, 0.7681, 0.9378, 0.686, 0.9664, 0.5967, 0.977, 0.5036, 0.9692, 0.4103, 0.9432, 0.3205, 0.9001, 0.2375, 0.8416, 0.1645, 0.7698, 0.1045, 0.6875, 0.05953, 0.598, 0.03148, 0.5045, 0.0214, 0.4109, 0.02968, 0.3205, 0.05598, 0.2369, 0.09931, 0.1634, 0.158, 0.1027, 0.2298, 0.05714, 0.3119, 0.02852, 0.4012, 0.3003, 0.2484, 0.3147, 0.2378, 0.3174, 0.2256, 0.3194, 0.1975, 0.1668, 0.6168, 0.1628, 0.6279, 0.2288, 0.6828, 0.239, 0.6768, 0.3194, 0.1975, 0.3174, 0.2256, 0.325, 0.2364, 0.3377, 0.2492, 0.3187, 0.2428, 0.3191, 0.2382, 0.3147, 0.2378, 0.3003, 0.2484, 0.3377, 0.2492, 0.325, 0.2364, 0.3191, 0.2382, 0.3187, 0.2428, 0.3166, 0.2357, 0.3179, 0.2348, 0.3189, 0.233, 0.3183, 0.2306, 0.0007613, 0.6768, 0.01096, 0.6828, 0.07697, 0.6279, 0.07295, 0.6168, 0.325, 0.2364, 0.3231, 0.2356, 0.3192, 0.2375, 0.3191, 0.2382, 0.07295, 0.6168, 0.07697, 0.6279, 0.1628, 0.6279, 0.1668, 0.6168, 0.3183, 0.2306, 0.318, 0.2284, 0.3157, 0.2365, 0.3166, 0.2357, 0.3166, 0.2357, 0.3157, 0.2365, 0.3192, 0.2376, 0.3192, 0.2367, 0.3192, 0.2367, 0.3192, 0.2375, 0.3231, 0.2356, 0.3219, 0.235, 0.3219, 0.235, 0.3231, 0.2356, 0.318, 0.2284, 0.3183, 0.2306, 0.3189, 0.233, 0.319, 0.2345, 0.3202, 0.2347, 0.3183, 0.2306, 0.3189, 0.233, 0.3202, 0.2347, 0.3219, 0.235, 0.3192, 0.2367, 0.319, 0.2356, 0.3179, 0.2348, 0.3166, 0.2357, 0.3219, 0.235, 0.3202, 0.2347, 0.3191, 0.2356, 0.3192, 0.2367, 0.319, 0.2356, 0.319, 0.2345, 0.3179, 0.2348, 0.3202, 0.2347, 0.319, 0.2345, 0.3191, 0.2356, 0.3179, 0.2348, 0.319, 0.2345, 0.3189, 0.233, 0.3187, 0.2428, 0.3003, 0.2484, 0.3055, 0.2559, 0.3052, 0.2545, 0.3052, 0.2532, 0.3063, 0.2539, 0.3076, 0.2544, 0.3089, 0.2547, 0.3103, 0.2547, 0.3116, 0.2544, 0.3129, 0.2539, 0.314, 0.2531, 0.315, 0.2522, 0.3158, 0.251, 0.3163, 0.2498, 0.3165, 0.2484, 0.3175, 0.2494, 0.3183, 0.2505, 0.3188, 0.2518, 0.9403, 0.9225, 0.9403, 0.9545, 0.9533, 0.9528, 0.9544, 0.9225, 0.3324, 0.7977, 0.3036, 0.8052, 0.3081, 0.8252, 0.3373, 0.8171, 0.181, 0.5455, 0.2097, 0.5597, 0.214, 0.5473, 0.1873, 0.5328, 0.9544, 0.9023, 0.9403, 0.9023, 0.9403, 0.9225, 0.9544, 0.9225, 0.1692, 0.5239, 0.1629, 0.5365, 0.181, 0.5455, 0.1873, 0.5328, 0.0007613, 0.9265, 0.0007613, 0.9406, 0.02093, 0.9406, 0.02093, 0.9265, 0.5566, 0.491, 0.5209, 0.4868, 0.5202, 0.5373, 0.5057, 0.5391, 0.5099, 0.572, 0.5121, 0.5781, 0.5168, 0.5827, 0.5229, 0.5847, 0.5175, 0.6292, 0.5498, 0.6287, 0.8722, 0.3129, 0.8722, 0.299, 0.8395, 0.299, 0.8395, 0.3129, 0.7439, 0.4944, 0.7095, 0.4865, 0.7061, 0.51, 0.6912, 0.51, 0.6912, 0.5437, 0.6927, 0.5501, 0.6968, 0.5552, 0.7028, 0.5581, 0.6948, 0.5887, 0.728, 0.5918, 0.5443, 0.9583, 0.5443, 0.9444, 0.5116, 0.9444, 0.5116, 0.9583, 0.9231, 0.1342, 0.8893, 0.1324, 0.8893, 0.153, 0.8749, 0.1551, 0.8798, 0.188, 0.8822, 0.1941, 0.8869, 0.1985, 0.8932, 0.2005, 0.8902, 0.2329, 0.9211, 0.2328, 0.3102, 0.8334, 0.3404, 0.8245, 0.3373, 0.8171, 0.3081, 0.8252, 0.9197, 0.6225, 0.9197, 0.6017, 0.8871, 0.6017, 0.8871, 0.6225, 0.2403, 0.5469, 0.2363, 0.5419, 0.2222, 0.5536, 0.2242, 0.5597, 0.9725, 0.9577, 0.976, 0.9239, 0.9544, 0.9225, 0.9533, 0.9528, 0.06885, 0.9128, 0.06264, 0.9103, 0.0568, 0.9274, 0.06147, 0.9296, 0.9706, 0.9642, 0.9725, 0.9577, 0.9533, 0.9528, 0.9534, 0.9583, 0.2318, 0.5369, 0.2269, 0.5323, 0.214, 0.5473, 0.219, 0.5496, 0.05616, 0.9084, 0.02234, 0.9049, 0.02093, 0.9265, 0.0513, 0.9276, 0.2269, 0.5323, 0.1981, 0.5141, 0.1873, 0.5328, 0.214, 0.5473, 0.9654, 0.9762, 0.9681, 0.9704, 0.9513, 0.963, 0.9467, 0.9675, 0.07466, 0.9155, 0.06885, 0.9128, 0.06147, 0.9296, 0.06598, 0.9341, 0.2363, 0.5419, 0.2318, 0.5369, 0.219, 0.5496, 0.2222, 0.5536, 0.9681, 0.9704, 0.9706, 0.9642, 0.9534, 0.9583, 0.9513, 0.963, 0.06264, 0.9103, 0.05616, 0.9084, 0.0513, 0.9276, 0.0568, 0.9274, 0.02093, 0.9406, 0.05298, 0.9406, 0.0513, 0.9276, 0.02093, 0.9265, 0.2097, 0.5597, 0.2242, 0.5597, 0.2222, 0.5536, 0.219, 0.5496, 0.214, 0.5473, 0.05298, 0.9406, 0.06598, 0.9341, 0.06147, 0.9296, 0.0568, 0.9274, 0.0513, 0.9276, 0.9403, 0.9545, 0.9467, 0.9675, 0.9513, 0.963, 0.9534, 0.9583, 0.9533, 0.9528, 0.6618, 0.7726, 0.6634, 0.7657, 0.631, 0.762, 0.631, 0.7691, 0.9954, 0.1439, 0.9813, 0.1439, 0.9824, 0.1744, 0.9954, 0.176, 0.7431, 0.2153, 0.7623, 0.2207, 0.771, 0.1917, 0.7511, 0.187, 0.9947, 0.2538, 0.9806, 0.2538, 0.9817, 0.2843, 0.9947, 0.2859, 0.9813, 0.1261, 0.9813, 0.1439, 0.9954, 0.1439, 0.9954, 0.1245, 0.9806, 0.236, 0.9806, 0.2538, 0.9947, 0.2538, 0.9947, 0.2344, 0.8444, 0.7487, 0.8444, 0.7665, 0.8585, 0.7665, 0.8585, 0.7471, 0.5382, 0.345, 0.5989, 0.4686, 0.6286, 0.4564, 0.6061, 0.4179, 0.611, 0.4136, 0.6136, 0.4076, 0.6132, 0.401, 0.6041, 0.3689, 0.5899, 0.373, 0.5694, 0.3265, 0.8623, 0.4627, 0.8296, 0.4627, 0.8296, 0.4766, 0.8623, 0.4766, 0.7701, 0.3278, 0.766, 0.4263, 0.799, 0.43, 0.7973, 0.3986, 0.8037, 0.397, 0.8089, 0.3928, 0.8116, 0.3868, 0.8186, 0.3537, 0.8039, 0.3506, 0.8056, 0.3268, 0.5443, 0.929, 0.5116, 0.929, 0.5116, 0.9428, 0.5443, 0.9428, 0.08071, 0.6921, 0.04235, 0.7821, 0.07013, 0.7946, 0.08071, 0.7639, 0.08715, 0.7646, 0.09326, 0.7625, 0.09784, 0.758, 0.1154, 0.7302, 0.1031, 0.7224, 0.1115, 0.7039, 0.7792, 0.1939, 0.771, 0.1917, 0.7623, 0.2207, 0.7698, 0.2239, 0.9617, 0.4394, 0.9291, 0.4394, 0.9291, 0.4601, 0.9617, 0.4601, 0.9709, 0.3076, 0.9884, 0.2988, 0.9838, 0.2944, 0.9686, 0.3015, 0.9653, 0.1786, 0.9824, 0.1744, 0.9813, 0.1439, 0.9623, 0.145, 0.8324, 0.8142, 0.8476, 0.8071, 0.8455, 0.8024, 0.8302, 0.8078, 0.9671, 0.1852, 0.9823, 0.1799, 0.9824, 0.1744, 0.9653, 0.1786, 0.9664, 0.2951, 0.9816, 0.2898, 0.9817, 0.2843, 0.9646, 0.2886, 0.8284, 0.8012, 0.8455, 0.797, 0.8444, 0.7665, 0.8254, 0.7675, 0.9646, 0.2886, 0.9817, 0.2843, 0.9806, 0.2538, 0.9616, 0.2549, 0.9716, 0.1977, 0.9891, 0.1889, 0.9845, 0.1845, 0.9693, 0.1916, 0.8347, 0.8203, 0.8522, 0.8115, 0.8476, 0.8071, 0.8324, 0.8142, 0.9686, 0.3015, 0.9838, 0.2944, 0.9816, 0.2898, 0.9664, 0.2951, 0.9693, 0.1916, 0.9845, 0.1845, 0.9823, 0.1799, 0.9671, 0.1852, 0.8302, 0.8078, 0.8455, 0.8024, 0.8455, 0.797, 0.8284, 0.8012, 0.8585, 0.7665, 0.8444, 0.7665, 0.8455, 0.797, 0.8585, 0.7986, 0.9947, 0.2859, 0.9817, 0.2843, 0.9816, 0.2898, 0.9838, 0.2944, 0.9884, 0.2988, 0.8585, 0.7986, 0.8455, 0.797, 0.8455, 0.8024, 0.8476, 0.8071, 0.8522, 0.8115, 0.9954, 0.176, 0.9824, 0.1744, 0.9823, 0.1799, 0.9845, 0.1845, 0.9891, 0.1889, 0.8206, 0.624, 0.7901, 0.6275, 0.7901, 0.6361, 0.8225, 0.6324, 0.8205, 0.7931, 0.7919, 0.8022, 0.7942, 0.8103, 0.8239, 0.8005, 0.9689, 0.6588, 0.9543, 0.6588, 0.9553, 0.6894, 0.9689, 0.6919, 0.3553, 0.7974, 0.3422, 0.7993, 0.3488, 0.8124, 0.3534, 0.8077, 0.3555, 0.803, 0.3553, 0.7974, 0.3562, 0.7673, 0.3422, 0.7673, 0.3422, 0.7993, 0.9799, 0.5276, 0.9668, 0.5295, 0.9735, 0.5426, 0.9781, 0.5379, 0.9801, 0.5332, 0.9799, 0.5276, 0.9809, 0.4975, 0.9668, 0.4975, 0.9668, 0.5295, 0.6087, 0.7742, 0.6038, 0.7936, 0.6329, 0.8019, 0.6375, 0.7819, 0.9014, 0.7722, 0.8889, 0.7679, 0.8889, 0.7826, 0.8951, 0.7805, 0.8991, 0.7772, 0.9014, 0.7722, 0.9159, 0.7457, 0.9034, 0.7394, 0.8889, 0.7679, 0.3422, 0.7673, 0.3562, 0.7673, 0.3562, 0.7495, 0.3422, 0.7479, 0.3511, 0.865, 0.337, 0.8679, 0.3442, 0.8975, 0.3577, 0.8971, 0.9543, 0.638, 0.9543, 0.6588, 0.9689, 0.6588, 0.9689, 0.638, 0.3328, 0.8478, 0.337, 0.8679, 0.3511, 0.865, 0.3469, 0.8449, 0.9059, 0.6409, 0.9101, 0.6611, 0.9242, 0.6582, 0.92, 0.638, 0.6665, 0.3187, 0.6665, 0.4551, 0.6991, 0.4551, 0.6991, 0.3187, 0.3856, 0.5296, 0.4423, 0.6288, 0.4693, 0.6268, 0.4085, 0.5032, 0.6338, 0.3187, 0.6338, 0.4551, 0.6665, 0.4551, 0.6665, 0.3187, 0.281, 0.3272, 0.3442, 0.4501, 0.3667, 0.4254, 0.3102, 0.3257, 0.3102, 0.3257, 0.3667, 0.4254, 0.3746, 0.4263, 0.3151, 0.3187, 0.2502, 0.34, 0.2728, 0.3833, 0.2612, 0.3916, 0.2799, 0.4177, 0.2846, 0.4219, 0.2906, 0.4236, 0.2969, 0.4225, 0.313, 0.4678, 0.3442, 0.4501, 0.281, 0.3272, 0.6991, 0.3187, 0.6991, 0.4551, 0.7317, 0.4551, 0.7317, 0.3187, 0.3856, 0.5296, 0.3761, 0.5293, 0.4386, 0.6348, 0.4423, 0.6288, 0.4085, 0.5032, 0.4693, 0.6268, 0.4989, 0.6145, 0.4822, 0.5733, 0.4766, 0.576, 0.4815, 0.5717, 0.484, 0.5657, 0.4836, 0.5591, 0.4745, 0.5271, 0.4603, 0.5311, 0.4398, 0.4847, 0.4398, 0.4847, 0.4366, 0.4769, 0.4018, 0.496, 0.3761, 0.5293, 0.3856, 0.5296, 0.4085, 0.5032, 0.3151, 0.3187, 0.2795, 0.3187, 0.2463, 0.3332, 0.2502, 0.34, 0.281, 0.3272, 0.3102, 0.3257, 0.4989, 0.6145, 0.4693, 0.6268, 0.4423, 0.6288, 0.4386, 0.6348, 0.4707, 0.6348, 0.5026, 0.6211, 0.3746, 0.4263, 0.3667, 0.4254, 0.3442, 0.4501, 0.313, 0.4678, 0.316, 0.4756, 0.3505, 0.4571, 0.6333, 0.9566, 0.6659, 0.9566, 0.6659, 0.9428, 0.6333, 0.9428, 0.7965, 0.9566, 0.8291, 0.9566, 0.8291, 0.9428, 0.7965, 0.9428, 0.7638, 0.9566, 0.7638, 0.9428, 0.7312, 0.9427, 0.7312, 0.9566, 0.6006, 0.9566, 0.6333, 0.9566, 0.6333, 0.9428, 0.6006, 0.9428, 0.7638, 0.9566, 0.7965, 0.9566, 0.7965, 0.9428, 0.7638, 0.9428, 0.6985, 0.9566, 0.6985, 0.9427, 0.6659, 0.9428, 0.6659, 0.9566, 0.7312, 0.9566, 0.7312, 0.9427, 0.6985, 0.9427, 0.6985, 0.9566, 0.8528, 0.4862, 0.8537, 0.4781, 0.8152, 0.4782, 0.7805, 0.4928, 0.7867, 0.4972, 0.8174, 0.4872, 0.8734, 0.02766, 0.8449, 0.007975, 0.8092, 0.0007613, 0.8085, 0.008673, 0.8414, 0.01578, 0.8657, 0.03056, 0.8174, 0.4872, 0.8132, 0.5857, 0.8462, 0.5894, 0.8512, 0.5583, 0.8447, 0.558, 0.8511, 0.5564, 0.8562, 0.5522, 0.859, 0.5462, 0.8659, 0.5131, 0.8513, 0.5101, 0.8528, 0.4862, 0.7805, 0.4928, 0.7805, 0.577, 0.7879, 0.5734, 0.7867, 0.4972, 0.8085, 0.008673, 0.8053, 0.03183, 0.7907, 0.03183, 0.7907, 0.06492, 0.7921, 0.07124, 0.7962, 0.07631, 0.8021, 0.07912, 0.7931, 0.1109, 0.8284, 0.1138, 0.8414, 0.01578, 0.1822, 0.8449, 0.1822, 0.9416, 0.2149, 0.9416, 0.2149, 0.8449, 0.8414, 0.01578, 0.8284, 0.1138, 0.8598, 0.1068, 0.8657, 0.03056, 0.117, 0.8449, 0.117, 0.9416, 0.1496, 0.9416, 0.1496, 0.8449, 0.8657, 0.03056, 0.8598, 0.1068, 0.8656, 0.1118, 0.8734, 0.02766, 0.7867, 0.4972, 0.7879, 0.5734, 0.8132, 0.5857, 0.8174, 0.4872, 0.1496, 0.8449, 0.1496, 0.9416, 0.1822, 0.9416, 0.1822, 0.8449, 0.8462, 0.5894, 0.8132, 0.5857, 0.7879, 0.5734, 0.7805, 0.577, 0.8105, 0.5937, 0.8463, 0.5972, 0.8656, 0.1118, 0.8598, 0.1068, 0.8284, 0.1138, 0.7931, 0.1109, 0.7913, 0.1188, 0.8296, 0.123, 0.6333, 0.9721, 0.6659, 0.9721, 0.6659, 0.9582, 0.6333, 0.9582, 0.7965, 0.9721, 0.8291, 0.9721, 0.8291, 0.9582, 0.7965, 0.9582, 0.7638, 0.9721, 0.7638, 0.9582, 0.7312, 0.9582, 0.7312, 0.972, 0.6006, 0.9721, 0.6333, 0.9721, 0.6333, 0.9582, 0.6006, 0.9582, 0.7638, 0.9721, 0.7965, 0.9721, 0.7965, 0.9582, 0.7638, 0.9582, 0.6985, 0.972, 0.6985, 0.9582, 0.6659, 0.9582, 0.6659, 0.9721, 0.7312, 0.972, 0.7312, 0.9582, 0.6985, 0.9582, 0.6985, 0.972, 0.2228, 0.7044, 0.2264, 0.6976, 0.1925, 0.6843, 0.1588, 0.6843, 0.1629, 0.6905, 0.191, 0.6926, 0.07867, 0.8107, 0.04977, 0.7977, 0.01454, 0.7961, 0.01507, 0.8038, 0.04785, 0.8055, 0.07297, 0.8148, 0.191, 0.6926, 0.1531, 0.7837, 0.1813, 0.7962, 0.1974, 0.7678, 0.1918, 0.7653, 0.1982, 0.7661, 0.2044, 0.7639, 0.2091, 0.7593, 0.2269, 0.7311, 0.2145, 0.7233, 0.2228, 0.7044, 0.1588, 0.6843, 0.117, 0.7674, 0.1247, 0.7712, 0.1629, 0.6905, 0.01507, 0.8038, 0.01516, 0.8241, 0.0007613, 0.8261, 0.005427, 0.8586, 0.007744, 0.8646, 0.01246, 0.869, 0.01863, 0.871, 0.01571, 0.9034, 0.04618, 0.9034, 0.04785, 0.8055, 0.8648, 0.8218, 0.8648, 0.9188, 0.8974, 0.9188, 0.8974, 0.8218, 0.04785, 0.8055, 0.04618, 0.9034, 0.08335, 0.9012, 0.07297, 0.8148, 0.7995, 0.8218, 0.7995, 0.9188, 0.8321, 0.9188, 0.8321, 0.8218, 0.07297, 0.8148, 0.08335, 0.9012, 0.0934, 0.8997, 0.07867, 0.8107, 0.1629, 0.6905, 0.1247, 0.7712, 0.1531, 0.7837, 0.191, 0.6926, 0.8321, 0.8218, 0.8321, 0.9188, 0.8648, 0.9188, 0.8648, 0.8218, 0.1629, 0.6016, 0.1648, 0.61, 0.1953, 0.6066, 0.1953, 0.598, 0.6959, 0.8203, 0.6964, 0.8115, 0.6642, 0.8083, 0.6628, 0.8169, 0.8601, 0.813, 0.8919, 0.8203, 0.8928, 0.8117, 0.8624, 0.8063, 0.738, 0.7614, 0.738, 0.7685, 0.7689, 0.772, 0.7705, 0.7651, 0.7942, 0.8103, 0.7919, 0.8022, 0.761, 0.8086, 0.7623, 0.8172, 0.7873, 0.7823, 0.7919, 0.8022, 0.8205, 0.7931, 0.8151, 0.7746, 0.6375, 0.7819, 0.6329, 0.8019, 0.6642, 0.8083, 0.6672, 0.7871, 0.7279, 0.7907, 0.7288, 0.8113, 0.761, 0.8086, 0.758, 0.7876, 0.6977, 0.7904, 0.6964, 0.8115, 0.7288, 0.8113, 0.7279, 0.7907, 0.758, 0.7876, 0.761, 0.8086, 0.7919, 0.8022, 0.7873, 0.7823, 0.6672, 0.7871, 0.6642, 0.8083, 0.6964, 0.8115, 0.6977, 0.7904, 0.9245, 0.8203, 0.9563, 0.813, 0.9535, 0.8049, 0.9236, 0.8117, 0.7623, 0.8172, 0.761, 0.8086, 0.7288, 0.8113, 0.7292, 0.8203, 0.1953, 0.598, 0.1953, 0.6066, 0.2259, 0.61, 0.2278, 0.6016, 0.7292, 0.8203, 0.7288, 0.8113, 0.6964, 0.8115, 0.6959, 0.8203, 0.6308, 0.8101, 0.6329, 0.8019, 0.6038, 0.7936, 0.6006, 0.8011, 0.8919, 0.8203, 0.9245, 0.8203, 0.9236, 0.8117, 0.8928, 0.8117, 0.6628, 0.8169, 0.6642, 0.8083, 0.6329, 0.8019, 0.6308, 0.8101, 0.8395, 0.2975, 0.8722, 0.2975, 0.8722, 0.2767, 0.8395, 0.2767, 0.8069, 0.2975, 0.8395, 0.2975, 0.8395, 0.2767, 0.8069, 0.2767, 0.8069, 0.2767, 0.7743, 0.2766, 0.7743, 0.2974, 0.8069, 0.2975, 0.7743, 0.2766, 0.7416, 0.2766, 0.7416, 0.2974, 0.7743, 0.2974, 0.7416, 0.2766, 0.709, 0.2767, 0.709, 0.2975, 0.7416, 0.2974, 0.6763, 0.2975, 0.709, 0.2975, 0.709, 0.2767, 0.6763, 0.2767, 0.6437, 0.2975, 0.6763, 0.2975, 0.6763, 0.2767, 0.6437, 0.2767, 0.9366, 0.6951, 0.9553, 0.6894, 0.9543, 0.6588, 0.9323, 0.6606, 0.9992, 0.4984, 0.9809, 0.4975, 0.9799, 0.5276, 0.9976, 0.5314, 0.9075, 0.7113, 0.9212, 0.7002, 0.9192, 0.6956, 0.9035, 0.7059, 0.9389, 0.7014, 0.9551, 0.6946, 0.9553, 0.6894, 0.9366, 0.6951, 0.3304, 0.9127, 0.3461, 0.9024, 0.3442, 0.8975, 0.3269, 0.9069, 0.9, 0.7, 0.9172, 0.6907, 0.9101, 0.6611, 0.8889, 0.6672, 0.3729, 0.8012, 0.3553, 0.7974, 0.3555, 0.803, 0.3713, 0.808, 0.3269, 0.9069, 0.3442, 0.8975, 0.337, 0.8679, 0.3158, 0.8741, 0.3713, 0.808, 0.3555, 0.803, 0.3534, 0.8077, 0.3691, 0.8146, 0.9109, 0.7889, 0.8991, 0.7772, 0.8951, 0.7805, 0.906, 0.7938, 0.3691, 0.8146, 0.3534, 0.8077, 0.3488, 0.8124, 0.3669, 0.8209, 0.912, 0.7162, 0.9247, 0.7037, 0.9212, 0.7002, 0.9075, 0.7113, 0.9938, 0.5448, 0.9781, 0.5379, 0.9735, 0.5426, 0.9916, 0.5511, 0.9959, 0.5382, 0.9801, 0.5332, 0.9781, 0.5379, 0.9938, 0.5448, 0.3344, 0.9181, 0.3481, 0.907, 0.3461, 0.9024, 0.3304, 0.9127, 0.9455, 0.7128, 0.9608, 0.7024, 0.957, 0.6989, 0.9419, 0.7073, 0.3389, 0.923, 0.3516, 0.9105, 0.3481, 0.907, 0.3344, 0.9181, 0.3746, 0.7682, 0.3562, 0.7673, 0.3553, 0.7974, 0.3729, 0.8012, 0.9319, 0.7549, 0.9159, 0.7457, 0.9014, 0.7722, 0.9154, 0.7835, 0.9419, 0.7073, 0.957, 0.6989, 0.9551, 0.6946, 0.9389, 0.7014, 0.906, 0.7938, 0.8951, 0.7805, 0.8889, 0.7826, 0.9012, 0.7984, 0.9491, 0.7179, 0.9655, 0.7064, 0.9608, 0.7024, 0.9455, 0.7128, 0.9035, 0.7059, 0.9192, 0.6956, 0.9172, 0.6907, 0.9, 0.7, 0.9166, 0.7206, 0.9308, 0.7058, 0.9247, 0.7037, 0.912, 0.7162, 0.9976, 0.5314, 0.9799, 0.5276, 0.9801, 0.5332, 0.9959, 0.5382, 0.9154, 0.7835, 0.9014, 0.7722, 0.8991, 0.7772, 0.9109, 0.7889, 0.3436, 0.9274, 0.3577, 0.9126, 0.3516, 0.9105, 0.3389, 0.923, 0.9242, 0.6582, 0.9101, 0.6611, 0.9172, 0.6907, 0.9308, 0.6903, 0.3577, 0.8971, 0.3442, 0.8975, 0.3461, 0.9024, 0.3481, 0.907, 0.3516, 0.9105, 0.3577, 0.9126, 0.9308, 0.6903, 0.9172, 0.6907, 0.9192, 0.6956, 0.9212, 0.7002, 0.9247, 0.7037, 0.9308, 0.7058, 0.9034, 0.7394, 0.9159, 0.7457, 0.924, 0.7299, 0.9121, 0.7221, 0.9689, 0.6919, 0.9553, 0.6894, 0.9551, 0.6946, 0.957, 0.6989, 0.9608, 0.7024, 0.9655, 0.7064, 0.7072, 0.772, 0.738, 0.7685, 0.738, 0.7614, 0.7056, 0.7651, 0.9668, 0.4975, 0.9809, 0.4975, 0.9809, 0.4797, 0.9668, 0.4781, 0.5958, 0.8013, 0.5991, 0.794, 0.5694, 0.7841, 0.5672, 0.7923, 0.9403, 0.8418, 0.9403, 0.8748, 0.9538, 0.8725, 0.9548, 0.8418, 0.9723, 0.3687, 0.972, 0.374, 0.9739, 0.3783, 0.9777, 0.382, 0.9825, 0.3858, 0.9858, 0.3713, 0.9723, 0.3687, 0.9858, 0.3713, 0.9858, 0.3385, 0.9713, 0.3385, 0.9184, 0.9544, 0.9182, 0.9597, 0.92, 0.964, 0.9238, 0.9677, 0.9286, 0.9715, 0.9319, 0.957, 0.9184, 0.9544, 0.9319, 0.957, 0.9319, 0.9242, 0.9175, 0.9242, 0.3849, 0.8209, 0.4132, 0.8127, 0.4084, 0.7928, 0.3794, 0.8017, 0.9375, 0.3705, 0.9386, 0.3758, 0.9412, 0.3797, 0.9458, 0.3823, 0.9513, 0.3849, 0.9513, 0.37, 0.9375, 0.3705, 0.9513, 0.37, 0.9438, 0.338, 0.9297, 0.3413, 0.9858, 0.3385, 0.9858, 0.3187, 0.9713, 0.3203, 0.9713, 0.3385, 0.9059, 0.8413, 0.8989, 0.8736, 0.9126, 0.8742, 0.9201, 0.8444, 0.9548, 0.8234, 0.9403, 0.8218, 0.9403, 0.8418, 0.9548, 0.8418, 0.924, 0.8264, 0.9101, 0.8218, 0.9059, 0.8413, 0.9201, 0.8444, 0.9447, 0.2387, 0.9309, 0.2344, 0.9272, 0.2539, 0.9413, 0.2566, 0.4414, 0.6363, 0.4087, 0.6363, 0.4087, 0.7727, 0.4414, 0.7727, 0.6811, 0.5066, 0.6493, 0.491, 0.6426, 0.6286, 0.668, 0.62, 0.474, 0.6363, 0.4414, 0.6363, 0.4414, 0.7727, 0.474, 0.7727, 0.009281, 0.5494, 0.01483, 0.5778, 0.1253, 0.6078, 0.1438, 0.5797, 0.01483, 0.5778, 0.009304, 0.5843, 0.128, 0.6153, 0.1253, 0.6078, 0.01387, 0.5162, 0.009281, 0.5494, 0.1438, 0.5797, 0.153, 0.5455, 0.1067, 0.5344, 0.1056, 0.5411, 0.1051, 0.5347, 0.102, 0.5293, 0.09674, 0.5257, 0.0667, 0.5141, 0.06156, 0.5274, 0.4087, 0.6363, 0.3761, 0.6363, 0.3761, 0.7727, 0.4087, 0.7727, 0.6811, 0.5066, 0.668, 0.62, 0.6737, 0.624, 0.6897, 0.5026, 0.6493, 0.491, 0.6136, 0.4868, 0.6131, 0.5372, 0.5985, 0.5391, 0.6027, 0.572, 0.605, 0.5781, 0.6097, 0.5826, 0.6159, 0.5847, 0.6095, 0.5843, 0.6103, 0.6291, 0.6426, 0.6286, 0.6136, 0.4868, 0.6493, 0.491, 0.6811, 0.5066, 0.6897, 0.5026, 0.6529, 0.4816, 0.6134, 0.4781, 0.009304, 0.5843, 0.01483, 0.5778, 0.009281, 0.5494, 0.01387, 0.5162, 0.006463, 0.5141, 0.0007613, 0.55, 0.6103, 0.6291, 0.6094, 0.6365, 0.6443, 0.6365, 0.6737, 0.624, 0.668, 0.62, 0.6426, 0.6286, 0.128, 0.6153, 0.1523, 0.5843, 0.1614, 0.5466, 0.153, 0.5455, 0.1438, 0.5797, 0.1253, 0.6078, 0.1185, 0.9431, 0.1185, 0.957, 0.1511, 0.957, 0.1511, 0.9431, 0.2817, 0.9431, 0.2817, 0.957, 0.3143, 0.957, 0.3143, 0.9431, 0.249, 0.9431, 0.2164, 0.9432, 0.2164, 0.957, 0.249, 0.957, 0.08585, 0.9431, 0.08585, 0.957, 0.1185, 0.957, 0.1185, 0.9431, 0.249, 0.9431, 0.249, 0.957, 0.2817, 0.957, 0.2817, 0.9431, 0.1838, 0.9432, 0.1511, 0.9431, 0.1511, 0.957, 0.1838, 0.957, 0.2164, 0.9432, 0.1838, 0.9432, 0.1838, 0.957, 0.2164, 0.957, 0.7238, 0.6464, 0.7581, 0.6542, 0.7862, 0.6706, 0.7932, 0.6676, 0.7621, 0.6458, 0.7245, 0.638, 0.2483, 0.7081, 0.2547, 0.703, 0.2546, 0.6749, 0.2653, 0.6428, 0.2584, 0.6394, 0.2463, 0.6738, 0.7581, 0.6542, 0.7238, 0.6464, 0.7205, 0.6699, 0.7056, 0.6699, 0.7056, 0.7035, 0.7071, 0.7099, 0.7112, 0.7151, 0.7172, 0.7179, 0.7107, 0.7169, 0.709, 0.7485, 0.7423, 0.7516, 0.7932, 0.6676, 0.7862, 0.6706, 0.7694, 0.7449, 0.7758, 0.7499, 0.2653, 0.6428, 0.2546, 0.6749, 0.3454, 0.7138, 0.3607, 0.6822, 0.3316, 0.6673, 0.3292, 0.6736, 0.3298, 0.6671, 0.3275, 0.661, 0.3229, 0.6565, 0.2945, 0.6394, 0.2869, 0.652, 0.249, 0.8449, 0.2164, 0.8449, 0.2164, 0.9416, 0.249, 0.9416, 0.2546, 0.6749, 0.2547, 0.703, 0.323, 0.7372, 0.3454, 0.7138, 0.3143, 0.8449, 0.2817, 0.8449, 0.2817, 0.9416, 0.3143, 0.9416, 0.2547, 0.703, 0.2483, 0.7081, 0.3242, 0.7447, 0.323, 0.7372, 0.7862, 0.6706, 0.7581, 0.6542, 0.7423, 0.7516, 0.7694, 0.7449, 0.2817, 0.8449, 0.249, 0.8449, 0.249, 0.9416, 0.2817, 0.9416, 0.709, 0.7485, 0.7073, 0.7559, 0.7432, 0.7599, 0.7758, 0.7499, 0.7694, 0.7449, 0.7423, 0.7516, 0.3242, 0.7447, 0.3527, 0.7196, 0.3686, 0.6848, 0.3607, 0.6822, 0.3454, 0.7138, 0.323, 0.7372, 0.1185, 0.9586, 0.1185, 0.9724, 0.1511, 0.9724, 0.1511, 0.9586, 0.2817, 0.9586, 0.2817, 0.9724, 0.3143, 0.9724, 0.3143, 0.9586, 0.249, 0.9586, 0.2164, 0.9586, 0.2164, 0.9725, 0.249, 0.9724, 0.08585, 0.9586, 0.08585, 0.9724, 0.1185, 0.9724, 0.1185, 0.9586, 0.249, 0.9586, 0.249, 0.9724, 0.2817, 0.9724, 0.2817, 0.9586, 0.1838, 0.9586, 0.1511, 0.9586, 0.1511, 0.9724, 0.1838, 0.9725, 0.2164, 0.9586, 0.1838, 0.9586, 0.1838, 0.9725, 0.2164, 0.9725, 0.8091, 0.6457, 0.8418, 0.6474, 0.867, 0.6567, 0.8727, 0.6526, 0.8438, 0.6396, 0.8085, 0.638, 0.5322, 0.6381, 0.5357, 0.6441, 0.5623, 0.646, 0.5931, 0.6577, 0.5966, 0.6511, 0.5637, 0.6381, 0.8418, 0.6474, 0.8091, 0.6457, 0.8091, 0.666, 0.7947, 0.668, 0.7994, 0.7005, 0.8017, 0.7065, 0.8064, 0.7109, 0.8126, 0.7129, 0.8065, 0.7129, 0.8097, 0.7453, 0.8402, 0.7453, 0.8727, 0.6526, 0.867, 0.6567, 0.8773, 0.7431, 0.8874, 0.7416, 0.5931, 0.6577, 0.5623, 0.646, 0.5239, 0.7359, 0.5517, 0.7484, 0.5678, 0.7202, 0.5623, 0.7177, 0.5687, 0.7185, 0.5748, 0.7164, 0.5794, 0.7118, 0.597, 0.684, 0.5847, 0.6762, 0.7327, 0.8218, 0.7001, 0.8218, 0.7001, 0.9188, 0.7327, 0.9188, 0.5623, 0.646, 0.5357, 0.6441, 0.4909, 0.7187, 0.5239, 0.7359, 0.798, 0.8218, 0.7653, 0.8218, 0.7653, 0.9188, 0.798, 0.9188, 0.5357, 0.6441, 0.5322, 0.6381, 0.4823, 0.7132, 0.4909, 0.7187, 0.867, 0.6567, 0.8418, 0.6474, 0.8402, 0.7453, 0.8773, 0.7431, 0.7653, 0.8218, 0.7327, 0.8218, 0.7327, 0.9188, 0.7653, 0.9188, 0.7561, 0.6277, 0.7237, 0.624, 0.7237, 0.6326, 0.7542, 0.6361, 0.4711, 0.7742, 0.4381, 0.7776, 0.4395, 0.7862, 0.4716, 0.783, 0.8394, 0.2679, 0.8366, 0.2597, 0.8066, 0.2666, 0.8076, 0.2751, 0.2787, 0.795, 0.3111, 0.7913, 0.3092, 0.7829, 0.2787, 0.7864, 0.5694, 0.7841, 0.5375, 0.7773, 0.5362, 0.7859, 0.5672, 0.7923, 0.5626, 0.8122, 0.5903, 0.8199, 0.5958, 0.8013, 0.5672, 0.7923, 0.4132, 0.8127, 0.4426, 0.8072, 0.4395, 0.7862, 0.4084, 0.7928, 0.5031, 0.8038, 0.5332, 0.8068, 0.5362, 0.7859, 0.504, 0.7832, 0.4729, 0.8041, 0.5031, 0.8038, 0.504, 0.7832, 0.4716, 0.783, 0.5332, 0.8068, 0.5626, 0.8122, 0.5672, 0.7923, 0.5362, 0.7859, 0.4426, 0.8072, 0.4729, 0.8041, 0.4716, 0.783, 0.4395, 0.7862, 0.775, 0.2751, 0.7759, 0.2666, 0.746, 0.2597, 0.7431, 0.2679, 0.5375, 0.7773, 0.5044, 0.7742, 0.504, 0.7832, 0.5362, 0.7859, 0.7237, 0.624, 0.6912, 0.6276, 0.6932, 0.6361, 0.7237, 0.6326, 0.5044, 0.7742, 0.4711, 0.7742, 0.4716, 0.783, 0.504, 0.7832, 0.4061, 0.7846, 0.3761, 0.7942, 0.3794, 0.8017, 0.4084, 0.7928, 0.8076, 0.2751, 0.8066, 0.2666, 0.7759, 0.2666, 0.775, 0.2751, 0.4381, 0.7776, 0.4061, 0.7846, 0.4084, 0.7928, 0.4395, 0.7862, 0.7965, 0.9204, 0.7965, 0.9412, 0.8291, 0.9412, 0.8291, 0.9204, 0.7638, 0.9204, 0.7638, 0.9412, 0.7965, 0.9412, 0.7965, 0.9204, 0.7638, 0.9412, 0.7638, 0.9204, 0.7312, 0.9204, 0.7312, 0.9412, 0.7312, 0.9412, 0.7312, 0.9204, 0.6985, 0.9204, 0.6985, 0.9412, 0.6985, 0.9412, 0.6985, 0.9204, 0.6659, 0.9204, 0.6659, 0.9412, 0.6333, 0.9204, 0.6333, 0.9412, 0.6659, 0.9412, 0.6659, 0.9204, 0.6006, 0.9204, 0.6006, 0.9412, 0.6333, 0.9412, 0.6333, 0.9204, 0.9705, 0.8774, 0.9742, 0.8431, 0.9548, 0.8418, 0.9538, 0.8725, 0.9627, 0.3923, 0.9667, 0.3979, 0.9825, 0.3858, 0.9777, 0.382, 0.8989, 0.9253, 0.901, 0.9588, 0.9184, 0.9544, 0.9175, 0.9242, 0.9431, 0.3061, 0.9468, 0.3004, 0.9327, 0.2913, 0.9307, 0.2958, 0.9683, 0.8839, 0.9705, 0.8774, 0.9538, 0.8725, 0.9539, 0.8777, 0.9244, 0.8884, 0.9279, 0.8825, 0.9126, 0.8742, 0.9116, 0.8793, 0.9501, 0.2943, 0.96, 0.2614, 0.9413, 0.2566, 0.9346, 0.2863, 0.9549, 0.3731, 0.9569, 0.3798, 0.972, 0.374, 0.9723, 0.3687, 0.9279, 0.8825, 0.9388, 0.8497, 0.9201, 0.8444, 0.9126, 0.8742, 0.9569, 0.3798, 0.9596, 0.3862, 0.9739, 0.3783, 0.972, 0.374, 0.9251, 0.3849, 0.9292, 0.3905, 0.9412, 0.3797, 0.9386, 0.3758, 0.9389, 0.3115, 0.9431, 0.3061, 0.9307, 0.2958, 0.9271, 0.2993, 0.9031, 0.9655, 0.9057, 0.9719, 0.92, 0.964, 0.9182, 0.9597, 0.9204, 0.8938, 0.9244, 0.8884, 0.9116, 0.8793, 0.9089, 0.883, 0.9623, 0.8958, 0.9656, 0.89, 0.952, 0.8819, 0.9482, 0.8854, 0.916, 0.8988, 0.9204, 0.8938, 0.9089, 0.883, 0.9044, 0.8856, 0.9528, 0.3397, 0.9549, 0.3731, 0.9723, 0.3687, 0.9713, 0.3385, 0.9292, 0.3905, 0.9336, 0.3957, 0.9458, 0.3823, 0.9412, 0.3797, 0.9119, 0.3467, 0.9216, 0.3787, 0.9375, 0.3705, 0.9297, 0.3413, 0.9088, 0.978, 0.9128, 0.9836, 0.9286, 0.9715, 0.9238, 0.9677, 0.9656, 0.89, 0.9683, 0.8839, 0.9539, 0.8777, 0.952, 0.8819, 0.9596, 0.3862, 0.9627, 0.3923, 0.9777, 0.382, 0.9739, 0.3783, 0.9057, 0.9719, 0.9088, 0.978, 0.9238, 0.9677, 0.92, 0.964, 0.9585, 0.9008, 0.9623, 0.8958, 0.9482, 0.8854, 0.9434, 0.8892, 0.9468, 0.3004, 0.9501, 0.2943, 0.9346, 0.2863, 0.9327, 0.2913, 0.9342, 0.3158, 0.9389, 0.3115, 0.9271, 0.2993, 0.9211, 0.3013, 0.901, 0.9588, 0.9031, 0.9655, 0.9182, 0.9597, 0.9184, 0.9544, 0.9336, 0.3957, 0.9387, 0.4002, 0.9513, 0.3849, 0.9458, 0.3823, 0.9216, 0.3787, 0.9251, 0.3849, 0.9386, 0.3758, 0.9375, 0.3705, 0.9113, 0.9028, 0.916, 0.8988, 0.9044, 0.8856, 0.8989, 0.8883, 0.9272, 0.2539, 0.9211, 0.286, 0.9346, 0.2863, 0.9413, 0.2566, 0.8989, 0.8736, 0.8989, 0.8883, 0.9044, 0.8856, 0.9089, 0.883, 0.9116, 0.8793, 0.9126, 0.8742, 0.9211, 0.286, 0.9211, 0.3013, 0.9271, 0.2993, 0.9307, 0.2958, 0.9327, 0.2913, 0.9346, 0.2863, 0.9438, 0.338, 0.9393, 0.3187, 0.9256, 0.3236, 0.9297, 0.3413, 0.9403, 0.8748, 0.9434, 0.8892, 0.9482, 0.8854, 0.952, 0.8819, 0.9539, 0.8777, 0.9538, 0.8725, 0.2482, 0.7829, 0.2463, 0.7914, 0.2787, 0.795, 0.2787, 0.7864, 0.9319, 0.9242, 0.9319, 0.9043, 0.9175, 0.906, 0.9175, 0.9242, 0.3286, 0.316, 0.3206, 0.2862, 0.318, 0.2853, 0.3188, 0.3172, 0.2924, 0.3067, 0.3102, 0.2827, 0.3081, 0.2819, 0.2863, 0.2999, 0.0007613, 0.1857, 0.003064, 0.242, 0.1676, 0.2059, 0.1741, 0.1891, 0.2816, 0.2919, 0.2863, 0.2999, 0.3081, 0.2819, 0.3058, 0.281, 0.0009493, 0.4007, 0.0007613, 0.4312, 0.1023, 0.4204, 0.1024, 0.4127, 0.3286, 0.316, 0.3378, 0.3126, 0.3249, 0.2874, 0.3206, 0.2862, 0.3188, 0.3172, 0.318, 0.2853, 0.3156, 0.2845, 0.309, 0.3162, 0.006534, 0.3704, 0.1024, 0.4047, 0.1025, 0.3952, 0.0201, 0.3427, 0.6306, 0.1347, 0.4631, 0.1824, 0.4663, 0.1918, 0.6422, 0.1892, 0.2924, 0.3067, 0.2999, 0.3124, 0.3128, 0.2836, 0.3102, 0.2827, 0.02046, 0.4886, 0.1022, 0.438, 0.1023, 0.4285, 0.007374, 0.461, 0.02046, 0.4886, 0.03939, 0.5126, 0.1021, 0.4506, 0.1022, 0.438, 0.0009493, 0.4007, 0.1024, 0.4127, 0.1024, 0.4047, 0.006534, 0.3704, 0.0007613, 0.4312, 0.007374, 0.461, 0.1023, 0.4285, 0.1023, 0.4204, 0.0395, 0.3187, 0.0201, 0.3427, 0.1025, 0.3952, 0.1026, 0.3825, 0.2999, 0.3124, 0.309, 0.3162, 0.3156, 0.2845, 0.3128, 0.2836, 0.6392, 0.2468, 0.6422, 0.1892, 0.4663, 0.1918, 0.4723, 0.2087, 0.1021, 0.4506, 0.2448, 0.4527, 0.2128, 0.4428, 0.2032, 0.4417, 0.1985, 0.4403, 0.1943, 0.438, 0.1906, 0.4349, 0.1875, 0.4312, 0.1853, 0.4269, 0.1839, 0.4222, 0.1835, 0.4174, 0.184, 0.4126, 0.1854, 0.408, 0.1877, 0.4037, 0.1908, 0.4, 0.1945, 0.397, 0.1988, 0.3947, 0.2035, 0.3934, 0.2128, 0.3924, 0.2448, 0.3822, 0.1026, 0.3825, 0.1025, 0.3952, 0.1024, 0.4047, 0.1024, 0.4127, 0.1023, 0.4204, 0.1023, 0.4285, 0.1022, 0.438, 0.1676, 0.2059, 0.3003, 0.2484, 0.3194, 0.1975, 0.1985, 0.1399, 0.1922, 0.1487, 0.1875, 0.1573, 0.1826, 0.1675, 0.1784, 0.1756, 0.176, 0.182, 0.1741, 0.1891, 0.3249, 0.2874, 0.3377, 0.2492, 0.3187, 0.2428, 0.3058, 0.281, 0.3081, 0.2819, 0.3102, 0.2827, 0.3128, 0.2836, 0.3156, 0.2845, 0.318, 0.2853, 0.3206, 0.2862, 0.4424, 0.1415, 0.3194, 0.1975, 0.3377, 0.2492, 0.4723, 0.2087, 0.4663, 0.1918, 0.4631, 0.1824, 0.4594, 0.1743, 0.4551, 0.1643, 0.4506, 0.1553, 0.447, 0.1483])
me_circle.materials.append(mat_redbricks)
me_circle.materials.append(mat_whiteplaster)
me_circle.materials.append(mat_redmarble)
me_circle.materials.append(mat_clockface)
me_circle.use_remesh_preserve_volume = False
me_circle.use_remesh_preserve_attributes = False
me_circle.use_mirror_vertex_groups = False
me_circle.update()

# ---- objects
ob_circle = bpy.data.objects.new('Circle', me_circle)
ob_camera = bpy.data.objects.new('Camera', cam_camera)

# ---- transforms, parenting, visibility, modifiers, constraints
ob_circle.location = (0.0, 0.0, 0.0)
ob_circle.lineart.crease_threshold = 0.0
ob_camera.location = (7.481, -6.508, 5.344)
ob_camera.rotation_euler = (1.109, 0.0, 0.8149)
ob_camera.lock_rotations_4d = False
ob_camera.empty_display_type = 'ARROWS'
ob_camera.color = (0.0, 0.0, 0.0, 0.0)
ob_camera.display_type = 'WIRE'
ob_camera.lineart.crease_threshold = 0.0

# ---- collection membership
col_collection_1.objects.link(ob_circle)
col_collection_1.objects.link(ob_camera)

# ---- scene / render settings (as saved in the file)
scene.camera = ob_camera
scene.frame_start = 1; scene.frame_end = 250; scene.frame_set(1)
scene.render.engine = 'CYCLES'
scene.render.resolution_percentage = 50
scene.render.dither_intensity = 0.0
scene.cycles.use_denoising = False
scene.cycles.samples = 128
scene.cycles.sampling_pattern = 'TABULATED_SOBOL'
scene.cycles.light_sampling_threshold = 0.0
scene.cycles.use_adaptive_sampling = False
scene.cycles.use_light_tree = False
scene.cycles.blur_glossy = 0.0
scene.cycles.sample_clamp_indirect = 0.0
scene.view_settings.view_transform = 'Standard'
bpy.context.view_layer.update()
